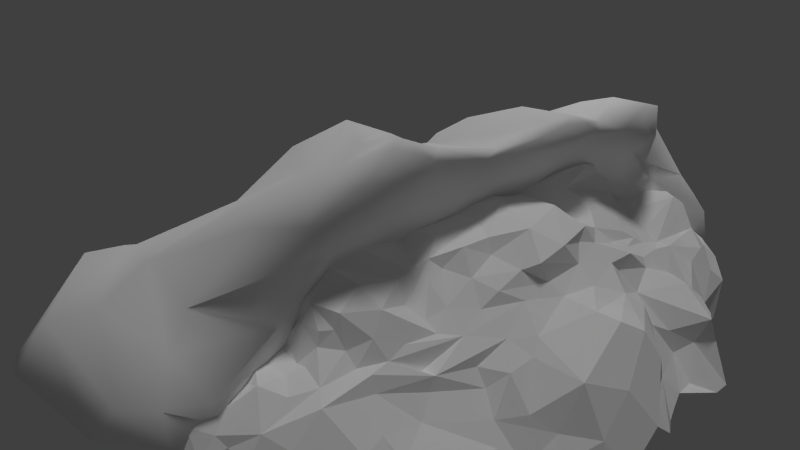 # Source: quarry_combined.blend  (saved by Blender 2.76.0; exported with 4.5.12 LTS)
import bpy
from mathutils import Matrix  # noqa: F401  (used for matrix-valued properties, if any)

bpy.ops.wm.read_factory_settings(use_empty=True)
scene = bpy.context.scene
scene.name = 'Scene'

# ---- collections
col_collection_1 = bpy.data.collections.new('Collection 1'); scene.collection.children.link(col_collection_1)

# ---- materials (node trees are filled in below, after node groups)
mat_material_001 = bpy.data.materials.new('Material.001')
mat_material_001.alpha_threshold = 0.0
mat_material_001.use_transparent_shadow = False
mat_material_001.diffuse_color = (1.0, 1.0, 1.0, 1.0)
mat_material_001.roughness = 0.5

# ---- material node trees

# ---- world
world_world = bpy.data.worlds.new('World'); scene.world = world_world
world_world.color = (0.05088, 0.05088, 0.05088)
world_world.use_sun_shadow = False
world_world.sun_shadow_jitter_overblur = 0.0
world_world.cycles.sampling_method = 'MANUAL'
world_world.cycles.sample_map_resolution = 256

# ---- cameras
cam_camera = bpy.data.cameras.new('Camera')
cam_camera.clip_end = 100.0
cam_camera.lens = 35.0
cam_camera.sensor_width = 32.0
cam_camera.sensor_height = 18.0
cam_camera.ortho_scale = 7.314
cam_camera.dof.focus_distance = 0.0
cam_camera.dof.aperture_fstop = 128.0

# ---- lights
light_hemi = bpy.data.lights.new('Hemi', 'SUN')
light_hemi.transmission_factor = 0.0
light_hemi.angle = 0.1993
light_hemi.energy = 0.8
light_hemi.shadow_buffer_clip_start = 0.5
light_hemi.shadow_soft_size = 0.1
light_hemi.shadow_cascade_max_distance = 1000.0
light_hemi.cycles.use_multiple_importance_sampling = False
light_lamp = bpy.data.lights.new('Lamp', 'POINT')
light_lamp.transmission_factor = 0.0
light_lamp.cutoff_distance = 30.0
light_lamp.energy = 100.0
light_lamp.shadow_buffer_clip_start = 1.001
light_lamp.shadow_soft_size = 0.1
light_lamp.shadow_maximum_resolution = 0.006
light_lamp.use_absolute_resolution = True
light_lamp.cycles.use_multiple_importance_sampling = False

# ---- meshes
me_cube_002 = bpy.data.meshes.new('Cube.002')
me_cube_002.from_pydata([(2.833, -2.375, 0.8655), (0.7788, -2.829, 1.729), (3.755, -2.231, 1.112), (-2.993, -2.13, 1.427), (2.422, -2.036, 1.289), (-0.4214, -3.124, 1.675), (-3.129, -1.421, 1.513), (-3.2, -3.73, -0.4006), (2.802, -1.811, 1.136), (-1.227, -4.328, 0.01611), (-1.558, -1.696, 1.613), (1.992, -2.58, 1.163), (-1.913, -2.518, 1.075), (-3.301, -2.042, 1.002), (3.727, -3.141, 0.1134), (2.149, -4.209, 0.2987), (-1.638, -3.412, 0.3781), (1.64, -3.985, -0.1871), (2.843, -3.417, 0.08817), (-1.747, -3.699, 0.09491), (-0.1779, -3.358, 1.188), (-3.138, -0.2648, -0.5631), (-4.491, -0.5499, -0.5154), (-0.117, -0.6446, -0.5457), (1.453, -4.358, -0.7061), (2.603, -0.635, -0.4502), (-2.557, -0.4915, -0.4456), (4.01, -0.8377, -0.4995), (-3.521, -3.554, -0.8774), (4.546, -2.604, -0.6038), (2.796, -3.64, -0.7251), (2.551, -1.755, 1.803), (0.6259, -1.559, 1.859), (-3.003, -2.468, 0.7722), (3.993, -1.792, 0.8122), (-0.3036, -4.646, 0.4309), (-2.696, -1.518, 1.779), (-3.069, -2.107, 1.199), (2.001, -3.003, 0.8855), (0.3048, -3.454, 1.209), (0.9461, -3.228, 1.247), (-0.5485, -5.015, -0.4793), (-3.832, -1.317, 0.7038), (0.01773, -1.87, 2.033), (-0.4278, -1.88, 1.845), (-1.123, -1.779, 1.787), (-1.473, -1.245, 1.853), (-0.6668, -2.36, 1.836), (-1.038, -2.266, 1.776), (1.46, -3.157, 1.198), (3.023, -2.761, 0.6429), (-1.83, -2.173, 1.339), (2.719, -1.595, 1.466), (-3.852, -3.306, -0.7817), (-3.744, -3.515, -0.6481), (-4.293, -2.641, -0.6727), (-4.072, -2.911, -0.716), (-2.58, -2.015, 1.617), (-2.789, -1.657, 1.797), (-0.007045, -4.946, -0.1035), (0.4688, -4.419, 0.02907), (-2.278, -2.847, 0.5921), (-3.479, -1.358, 0.7611), (3.246, -3.414, -0.219), (0.7597, -3.656, 1.012), (0.03049, -4.161, 1.093), (4.495, -2.276, 0.07326), (-2.18, -3.051, 0.6172), (-4.569, -2.317, -0.05547), (-3.532, -2.436, 0.7006), (0.899, -2.931, 1.473), (-2.596, -3.747, -0.304), (-1.86, -3.926, -0.1637), (2.707, -3.743, -0.2063), (-1.229, -2.845, 1.142), (3.893, -2.339, 0.9932), (-2.631, -2.658, 0.826), (2.236, -3.647, 0.6313), (-2.344, -2.628, 0.942), (0.3124, -3.149, 1.422), (-1.589, -2.569, 1.176), (-1.879, -2.716, 0.9635), (-1.732, -1.467, 1.787), (1.398, -1.869, 1.826), (-4.585, -1.4, 0.3868), (4.127, -2.225, 0.4351), (4.013, -3.23, -0.1534), (4.321, -2.839, 0.03824), (1.656, -2.669, 1.134), (-1.769, -2.019, 1.537), (2.587, -2.241, 1.044), (-3.705, -1.94, 0.6985), (2.411, -2.674, 0.8689), (3.809, -2.623, 0.6634), (-4.439, -2.516, -0.2256), (-4.942, -1.758, -0.1658), (3.354, -1.813, 1.136), (3.897, -1.983, 1.091), (-3.489, -2.042, 0.7837), (4.604, -2.038, 0.2356), (-0.7123, -2.475, 1.629), (-1.119, -2.532, 1.437), (4.058, -2.759, 0.2969), (-0.2008, -2.683, 1.952), (-0.5843, -2.929, 1.544), (-4.118, -1.469, 0.4965), (2.827, -1.996, 1.053), (3.467, -1.543, 1.072), (1.366, -3.748, 0.2885), (1.097, -4.201, -0.257), (-3.679, -2.69, 0.6118), (-3.924, -3.044, 0.02058), (-4.132, -2.684, 0.1866), (4.518, -2.421, 0.1513), (1.596, -3.888, 0.1704), (1.072, -2.056, 1.558), (2.51, -3.166, 0.4997), (1.389, -3.398, 0.6707), (1.874, -3.167, 0.8159), (1.846, -2.8, 1.029), (-1.619, -3.218, 0.6028), (-1.161, -3.291, 0.8852), (-1.035, -3.656, 0.7311), (1.943, -4.104, -0.06621), (2.314, -4.247, -0.1358), (-0.8644, -4.375, 0.6564), (0.05809, -3.094, 1.772), (0.5876, -2.897, 1.573), (2.392, -4.044, 0.224), (1.686, -2.108, 1.598), (-1.66, -4.212, -0.3874), (-4.623, -1.967, 0.02792), (-3.185, -1.747, 1.482), (-3.234, -1.497, 1.098), (-4.331, -2.314, 0.3149), (-3.886, -2.252, 0.6202), (0.6153, -2.382, 1.946), (-0.6979, -3.14, 1.211), (-0.8453, -3.543, 0.9127), (-2.55, -3.227, 0.1668), (-3.458, -3.256, 0.1162), (-2.373, -1.557, 1.978), (0.07559, -1.188, 2.049), (-3.514, -1.88, 0.7539), (4.12, -1.873, 0.5913), (4.651, -1.506, 0.1936), (4.696, -1.617, -0.07127), (-3.961, -2.935, -0.8615), (-4.45, -2.394, -0.7853), (0.9006, -4.562, -0.7084), (-3.822, -2.952, -0.9244), (-4.068, -2.705, -0.8665), (1.148, -4.383, -0.6896), (-2.976, -3.663, -0.884), (3.071, -3.536, -0.7094), (-4.935, -0.9037, -0.6046), (2.291, -4.544, -0.7529), (1.948, -4.605, -0.6973), (1.349, -4.363, -0.563), (1.099, -4.469, -0.6484), (-2.377, -4.132, -0.6041), (-2.831, -3.715, -0.6887), (2.929, -3.661, -0.6299), (2.627, -4.192, -0.6729), (2.526, -4.231, -0.6481), (-0.8405, -4.882, -0.3555), (3.316, -3.384, -0.6935), (-4.944, -1.803, -0.6657), (-1.642, -4.414, -0.6547), (-1.438, -4.493, -0.3267), (-4.68, -2.303, -0.4339), (-4.685, -2.076, -0.6708), (-5.14, -1.507, -0.497), (-5.123, -1.288, -0.6207), (0.4377, -4.866, -0.499), (0.01402, -4.911, -0.5297), (4.583, -2.741, -0.3948), (3.72, -3.345, -0.732), (1.654, -4.316, -0.5585), (4.722, -1.804, -0.4699), (4.637, -2.243, -0.4276), (4.381, -1.872, 0.3891), (-3.379, -1.353, 0.8487), (-0.6242, -1.255, 1.864), (3.905, -1.639, 0.9717), (-1.931, -1.851, 1.683), (1.373, -2.538, 1.406), (-1.416, -4.001, 0.2019), (-3.32, -1.738, 1.216), (1.37, -2.819, 1.253), (2.495, -3.768, 0.3616), (-3.032, -3.479, -0.0403), (-4.448, -1.698, 0.4125), (-2.226, -1.668, 1.855), (-3.02, -2.275, 0.9494), (-0.9669, -2.906, 1.351), (-2.932, -2.785, 0.5353), (3.679, -2.93, 0.4476), (-4.931, -1.479, 0.2043), (-2.292, -3.058, 0.4184), (-5.065, -1.384, -0.001431), (-1.6, -2.931, 0.9219), (-4.874, -1.19, 0.2374), (3.942, -2.314, 0.8245), (-3.111, -3.162, 0.2091), (-2.91, -2.679, 0.7564), (2.548, -2.837, 0.7706), (2.256, -1.414, 2.03), (2.408, -1.565, 1.875), (-0.09959, -3.848, 1.151), (-1.472, -2.043, 1.647), (-1.345, -2.188, 1.515), (-1.995, -2.04, 1.506), (3.314, -3.021, 0.3604), (-3.241, -2.008, 1.2), (-0.2774, -3.151, 1.348), (-0.842, -4.747, -0.03457), (2.871, -2.616, 0.7026), (-1.393, -3.606, 0.6132), (1.169, -3.187, 1.04), (2.23, -2.637, 1.001), (-4.101, -1.886, 0.6842), (0.4531, -4.557, 0.5455), (0.9905, -3.826, 0.8094), (0.3166, -4.342, 0.9241), (2.823, -1.618, 1.141), (-2.471, -2.325, 1.372), (-2.715, -2.459, 1.096), (2.455, -1.884, 1.443), (-4.693, -1.778, 0.1354), (-1.617, -2.232, 1.455), (1.959, -1.814, 2.042), (-2.052, -2.261, 1.247)], [], [(228, 83, 129), (161, 54, 28), (15, 128, 77), (210, 211, 48), (194, 227, 3), (117, 223, 108), (195, 101, 74), (70, 40, 49), (203, 75, 93), (188, 133, 182), (137, 74, 201), (16, 120, 67), (48, 211, 101), (219, 40, 64), (50, 217, 206), (121, 137, 201), (121, 138, 137), (120, 121, 67), (193, 141, 58), (17, 108, 109), (189, 88, 186), (1, 127, 70), (103, 43, 47), (14, 87, 102), (32, 43, 136), (212, 185, 58), (10, 45, 46), (188, 182, 143), (162, 30, 154), (165, 169, 168), (73, 164, 163), (41, 168, 23), (30, 164, 23), (153, 161, 28), (25, 27, 177), (22, 21, 148), (23, 25, 30), (21, 26, 148), (155, 22, 171), (167, 172, 173), (161, 153, 26), (151, 148, 26), (26, 23, 168), (29, 177, 27), (156, 24, 23), (174, 175, 149), (148, 171, 22), (25, 166, 30), (152, 149, 23), (53, 150, 28), (124, 123, 156), (156, 123, 157), (17, 178, 123), (168, 41, 165), (158, 159, 152), (72, 71, 130), (168, 71, 160), (7, 54, 161), (73, 124, 164), (124, 156, 164), (41, 216, 165), (216, 9, 169), (55, 94, 148), (111, 56, 53), (56, 147, 53), (95, 167, 171), (180, 66, 176), (180, 176, 29), (66, 87, 176), (130, 168, 169), (156, 23, 164), (162, 73, 163), (170, 68, 131), (30, 162, 163), (146, 66, 180), (172, 200, 173), (60, 174, 109), (60, 59, 174), (174, 59, 175), (35, 41, 59), (63, 166, 86), (157, 158, 24), (17, 158, 178), (85, 181, 144), (85, 99, 181), (99, 145, 181), (143, 13, 188), (143, 98, 13), (182, 62, 143), (46, 45, 183), (45, 44, 183), (44, 43, 183), (183, 43, 142), (43, 32, 142), (184, 97, 34), (210, 10, 89), (89, 185, 212), (89, 10, 185), (33, 227, 194), (46, 82, 10), (185, 193, 58), (111, 140, 110), (111, 53, 140), (53, 54, 140), (54, 7, 140), (72, 139, 191), (72, 19, 139), (19, 16, 139), (139, 16, 199), (20, 138, 209), (136, 126, 1), (136, 103, 126), (103, 5, 126), (115, 1, 186), (1, 70, 186), (70, 189, 186), (136, 43, 103), (229, 134, 192), (192, 134, 221), (229, 131, 134), (131, 68, 134), (135, 221, 134), (135, 91, 221), (37, 3, 132), (122, 138, 121), (62, 42, 143), (143, 42, 91), (205, 110, 196), (33, 110, 205), (130, 19, 72), (130, 9, 19), (9, 187, 19), (214, 188, 13), (88, 189, 119), (30, 163, 164), (18, 128, 73), (18, 190, 128), (86, 14, 63), (86, 87, 14), (71, 191, 7), (71, 72, 191), (78, 227, 76), (224, 65, 35), (65, 125, 35), (65, 209, 125), (209, 138, 125), (125, 138, 122), (48, 44, 210), (47, 44, 48), (47, 43, 44), (58, 6, 132), (120, 218, 121), (120, 16, 218), (118, 219, 117), (88, 11, 186), (214, 13, 37), (123, 15, 114), (15, 117, 114), (114, 117, 108), (66, 113, 87), (66, 99, 113), (134, 68, 112), (68, 94, 112), (203, 85, 144), (203, 93, 85), (106, 96, 8), (0, 2, 106), (106, 2, 96), (106, 90, 0), (84, 192, 105), (84, 198, 192), (198, 229, 192), (37, 194, 3), (10, 82, 185), (185, 82, 193), (33, 194, 69), (141, 193, 82), (103, 104, 5), (215, 195, 137), (5, 104, 215), (104, 195, 215), (141, 36, 58), (140, 196, 110), (102, 197, 14), (100, 101, 104), (101, 195, 104), (101, 100, 48), (100, 47, 48), (104, 103, 100), (229, 198, 95), (95, 198, 200), (37, 13, 194), (39, 40, 79), (199, 196, 139), (67, 201, 61), (67, 121, 201), (137, 20, 215), (137, 138, 20), (200, 198, 202), (136, 115, 32), (1, 115, 136), (135, 69, 98), (34, 203, 144), (34, 97, 203), (97, 75, 203), (201, 80, 81), (201, 74, 80), (140, 204, 196), (204, 139, 196), (140, 7, 204), (7, 191, 204), (204, 191, 139), (205, 67, 76), (205, 196, 67), (196, 199, 67), (199, 16, 67), (33, 76, 227), (33, 205, 76), (135, 134, 69), (134, 110, 69), (134, 112, 110), (201, 81, 78), (15, 123, 124), (206, 92, 38), (97, 2, 75), (137, 195, 74), (187, 218, 19), (187, 122, 218), (9, 125, 187), (187, 125, 122), (49, 189, 70), (38, 189, 49), (38, 119, 189), (50, 116, 18), (50, 206, 116), (206, 38, 116), (38, 118, 116), (110, 33, 69), (32, 231, 207), (207, 231, 208), (231, 31, 208), (223, 64, 224), (224, 64, 65), (223, 117, 64), (117, 219, 64), (64, 209, 65), (40, 39, 64), (64, 39, 209), (39, 20, 209), (4, 228, 129), (101, 211, 80), (211, 230, 80), (230, 12, 80), (51, 212, 232), (51, 89, 212), (225, 228, 8), (8, 228, 4), (230, 51, 12), (211, 210, 230), (210, 51, 230), (63, 213, 18), (67, 61, 76), (102, 93, 197), (102, 85, 93), (126, 127, 1), (51, 232, 12), (119, 220, 88), (128, 15, 73), (15, 124, 73), (132, 214, 37), (132, 188, 214), (126, 79, 127), (126, 5, 79), (5, 215, 79), (215, 20, 79), (2, 217, 75), (2, 0, 217), (61, 201, 76), (201, 78, 76), (125, 216, 35), (35, 216, 41), (125, 9, 216), (93, 50, 197), (93, 217, 50), (93, 75, 217), (10, 210, 45), (45, 210, 44), (133, 132, 6), (188, 132, 133), (121, 218, 122), (16, 19, 218), (38, 49, 118), (40, 219, 49), (49, 219, 118), (0, 90, 92), (92, 90, 220), (0, 92, 217), (217, 92, 206), (50, 213, 197), (50, 18, 213), (119, 92, 220), (11, 220, 90), (42, 221, 91), (42, 105, 221), (14, 213, 63), (14, 197, 213), (135, 98, 91), (98, 143, 91), (222, 59, 60), (224, 35, 222), (222, 35, 59), (114, 17, 123), (114, 108, 17), (113, 102, 87), (110, 112, 111), (111, 55, 56), (111, 112, 55), (112, 94, 55), (80, 12, 81), (74, 101, 80), (108, 223, 109), (109, 222, 60), (109, 223, 222), (223, 224, 222), (4, 11, 90), (106, 4, 90), (106, 8, 4), (192, 221, 105), (232, 226, 12), (232, 212, 226), (96, 97, 107), (107, 97, 184), (66, 146, 99), (99, 146, 145), (47, 100, 103), (52, 228, 225), (52, 31, 228), (131, 229, 95), (79, 40, 70), (79, 20, 39), (51, 210, 89), (85, 113, 99), (85, 102, 113), (77, 116, 118), (128, 190, 77), (77, 190, 116), (190, 18, 116), (84, 202, 198), (119, 38, 92), (225, 96, 107), (8, 96, 225), (96, 2, 97), (81, 226, 78), (78, 226, 227), (226, 3, 227), (127, 79, 70), (129, 83, 115), (83, 32, 115), (83, 231, 32), (228, 31, 83), (83, 31, 231), (186, 129, 115), (186, 11, 129), (11, 4, 129), (117, 77, 118), (117, 15, 77), (13, 69, 194), (13, 98, 69), (58, 57, 212), (57, 226, 212), (58, 132, 57), (132, 3, 57), (57, 3, 226), (12, 226, 81), (11, 88, 220), (53, 147, 150), (157, 123, 178), (171, 167, 155), (155, 167, 173), (24, 156, 157), (177, 29, 176), (158, 17, 109), (158, 109, 159), (159, 109, 149), (130, 71, 168), (160, 71, 161), (71, 7, 161), (216, 169, 165), (94, 68, 148), (166, 63, 162), (63, 18, 73), (63, 73, 162), (95, 172, 167), (95, 200, 172), (56, 55, 151), (9, 130, 169), (170, 171, 148), (148, 68, 170), (171, 131, 95), (149, 109, 174), (175, 59, 41), (176, 87, 86), (176, 86, 177), (86, 166, 177), (157, 178, 158), (180, 29, 27), (26, 168, 161), (153, 28, 26), (168, 160, 161), (26, 147, 151), (151, 55, 148), (147, 56, 151), (23, 149, 175), (175, 41, 23), (25, 177, 166), (154, 30, 166), (166, 162, 154), (23, 24, 158), (152, 159, 149), (23, 158, 152), (26, 28, 150), (54, 53, 28), (150, 147, 26), (171, 170, 131), (179, 146, 180)])
_uv = me_cube_002.uv_layers.new(name='UVMap')
_uv.uv.foreach_set('vector', [0.754, 0.4101, 0.6491, 0.4398, 0.6749, 0.407, 0.2432, 0.1632, 0.1706, 0.1909, 0.1825, 0.1669, 0.7045, 0.1899, 0.7238, 0.195, 0.7122, 0.234, 0.3928, 0.4104, 0.4007, 0.3915, 0.4329, 0.3972, 0.245, 0.3631, 0.278, 0.3592, 0.2623, 0.399, 0.6405, 0.2531, 0.5937, 0.2362, 0.6393, 0.2071, 0.4369, 0.3341, 0.421, 0.3637, 0.409, 0.3282, 0.5924, 0.3332, 0.5975, 0.2996, 0.6407, 0.3037, 0.8736, 0.3251, 0.8635, 0.3314, 0.8606, 0.3003, 0.2208, 0.4168, 0.2053, 0.4364, 0.1775, 0.4335, 0.4567, 0.31, 0.409, 0.3282, 0.3745, 0.3129, 0.364, 0.2497, 0.3684, 0.2739, 0.3202, 0.2893, 0.4329, 0.3972, 0.4007, 0.3915, 0.421, 0.3637, 0.6205, 0.2867, 0.5975, 0.2996, 0.5767, 0.2595, 0.7953, 0.2966, 0.7844, 0.3112, 0.752, 0.2996, 0.4138, 0.2854, 0.4567, 0.31, 0.3745, 0.3129, 0.4138, 0.2854, 0.4436, 0.2688, 0.4567, 0.31, 0.3684, 0.2739, 0.4138, 0.2854, 0.3202, 0.2893, 0.3238, 0.4497, 0.3109, 0.4633, 0.2781, 0.4454, 0.6611, 0.1634, 0.6393, 0.2071, 0.6186, 0.1463, 0.6402, 0.3333, 0.6702, 0.3373, 0.6419, 0.363, 0.5771, 0.3538, 0.5652, 0.3383, 0.5924, 0.3332, 0.5024, 0.3736, 0.5181, 0.4366, 0.4631, 0.392, 0.8547, 0.2428, 0.9034, 0.2539, 0.8825, 0.2727, 0.5738, 0.4616, 0.5181, 0.4366, 0.5642, 0.3932, 0.3435, 0.4065, 0.3492, 0.4287, 0.2781, 0.4454, 0.3821, 0.438, 0.4214, 0.4366, 0.3896, 0.4797, 0.2208, 0.4168, 0.1775, 0.4335, 0.1862, 0.3859, -1.836, 0.1678, -1.822, 0.1723, -1.844, 0.1803, 0.4414, 0.1185, 0.3896, 0.1418, 0.3617, 0.1233, 0.768, 0.1807, 0.7476, 0.127, 0.7568, 0.1272, -1.563, 0.05017, -1.476, 0.09156, -1.576, 0.3882, -1.822, 0.1723, -1.802, 0.121, -1.576, 0.3882, 0.226, 0.1517, 0.2432, 0.1632, 0.1825, 0.1669, -1.771, 0.4034, -1.878, 0.4032, -1.883, 0.2129, -1.238, 0.3768, -1.341, 0.4039, -1.25, 0.2337, -1.576, 0.3882, -1.771, 0.4034, -1.822, 0.1723, -1.341, 0.4039, -1.388, 0.3895, -1.25, 0.2337, -1.205, 0.3473, -1.238, 0.3768, -1.229, 0.2581, 0.02656, 0.3046, 0.02121, 0.3351, 0.002193, 0.342, -1.368, 0.1024, -1.355, 0.1167, -1.388, 0.3895, -1.256, 0.1871, -1.25, 0.2337, -1.388, 0.3895, -1.388, 0.3895, -1.576, 0.3882, -1.476, 0.09156, -1.937, 0.2775, -1.883, 0.2129, -1.878, 0.4032, -1.781, 0.1002, -1.715, 0.1104, -1.576, 0.3882, -1.638, 0.05017, -1.606, 0.06016, -1.674, 0.09196, -1.25, 0.2337, -1.229, 0.2581, -1.238, 0.3768, -1.771, 0.4034, -1.863, 0.1912, -1.822, 0.1723, -1.697, 0.08777, -1.674, 0.09196, -1.576, 0.3882, -1.292, 0.1633, -1.278, 0.1892, -1.326, 0.1479, 0.7186, 0.1617, 0.6875, 0.1677, 0.7225, 0.106, 0.7225, 0.106, 0.6875, 0.1677, 0.694, 0.1036, 0.6611, 0.1634, 0.6665, 0.1256, 0.6875, 0.1677, 0.3617, 0.1233, 0.4638, 0.09922, 0.4414, 0.1185, 0.6419, 0.1189, 0.6209, 0.1063, 0.6294, 0.1026, 0.3439, 0.1849, 0.2746, 0.1901, 0.3612, 0.153, 0.3617, 0.1233, 0.2746, 0.1901, 0.2957, 0.1455, 0.2226, 0.1952, 0.1706, 0.1909, 0.2432, 0.1632, 0.768, 0.1807, 0.7186, 0.1617, 0.7476, 0.127, 0.7186, 0.1617, 0.7225, 0.106, 0.7476, 0.127, 0.4638, 0.09922, 0.4462, 0.146, 0.4414, 0.1185, 0.4462, 0.146, 0.4083, 0.1717, 0.3896, 0.1418, 0.09729, 0.2423, 0.1066, 0.2806, 0.07177, 0.2502, 0.166, 0.2622, 0.1191, 0.222, 0.1483, 0.1951, 0.1191, 0.222, 0.1159, 0.2062, 0.1483, 0.1951, 0.0537, 0.3336, 0.02656, 0.3046, 0.0495, 0.2818, 0.9662, 0.2505, 0.9366, 0.2803, 0.932, 0.2332, 0.9662, 0.2505, 0.932, 0.2332, 0.9473, 0.2219, 0.9366, 0.2803, 0.9034, 0.2539, 0.932, 0.2332, 0.3612, 0.153, 0.3617, 0.1233, 0.3896, 0.1418, -1.781, 0.1002, -1.576, 0.3882, -1.802, 0.121, 0.8001, 0.1544, 0.768, 0.1807, 0.7568, 0.1272, 0.07611, 0.2851, 0.1002, 0.3019, 0.08592, 0.3277, -1.822, 0.1723, -1.836, 0.1678, -1.81, 0.1245, 0.9853, 0.3096, 0.9366, 0.2803, 0.9662, 0.2505, 0.02121, 0.3351, 0.0441, 0.3619, 0.002193, 0.342, 0.5618, 0.151, 0.5528, 0.09605, 0.6186, 0.1463, 0.5618, 0.151, 0.5122, 0.1281, 0.5528, 0.09605, 0.5528, 0.09605, 0.5122, 0.1281, 0.5145, 0.09173, 0.4916, 0.1758, 0.4638, 0.09922, 0.5122, 0.1281, 0.82, 0.2011, 0.8411, 0.1637, 0.8788, 0.2251, 0.694, 0.1036, 0.6419, 0.1189, 0.6485, 0.1059, 0.6611, 0.1634, 0.6419, 0.1189, 0.6665, 0.1256, 0.902, 0.3106, 0.9331, 0.3252, 0.9104, 0.3394, 0.902, 0.3106, 0.943, 0.3029, 0.9331, 0.3252, 0.943, 0.3029, 0.9743, 0.3332, 0.9331, 0.3252, 0.1862, 0.3859, 0.2199, 0.3838, 0.2208, 0.4168, 0.1862, 0.3859, 0.195, 0.3737, 0.2199, 0.3838, 0.1775, 0.4335, 0.1677, 0.4278, 0.1862, 0.3859, 0.3896, 0.4797, 0.4214, 0.4366, 0.4604, 0.4839, 0.4214, 0.4366, 0.4789, 0.4332, 0.4604, 0.4839, 0.4789, 0.4332, 0.5181, 0.4366, 0.4604, 0.4839, 0.4604, 0.4839, 0.5181, 0.4366, 0.5216, 0.4942, 0.5181, 0.4366, 0.5738, 0.4616, 0.5216, 0.4942, 0.889, 0.3766, 0.8714, 0.354, 0.8974, 0.3572, 0.3928, 0.4104, 0.3821, 0.438, 0.3642, 0.4087, 0.3642, 0.4087, 0.3492, 0.4287, 0.3435, 0.4065, 0.3642, 0.4087, 0.3821, 0.438, 0.3492, 0.4287, 0.2463, 0.341, 0.278, 0.3592, 0.245, 0.3631, 0.3896, 0.4797, 0.3675, 0.4611, 0.3821, 0.438, 0.3492, 0.4287, 0.3238, 0.4497, 0.2781, 0.4454, 0.166, 0.2622, 0.2063, 0.2521, 0.1919, 0.3135, 0.166, 0.2622, 0.1483, 0.1951, 0.2063, 0.2521, 0.1483, 0.1951, 0.1706, 0.1909, 0.2063, 0.2521, 0.1706, 0.1909, 0.2226, 0.1952, 0.2063, 0.2521, 0.3439, 0.1849, 0.2827, 0.2524, 0.2403, 0.2272, 0.3439, 0.1849, 0.3547, 0.2151, 0.2827, 0.2524, 0.3547, 0.2151, 0.364, 0.2497, 0.2827, 0.2524, 0.2827, 0.2524, 0.364, 0.2497, 0.3062, 0.276, 0.5, 0.2919, 0.4436, 0.2688, 0.5072, 0.2546, 0.5642, 0.3932, 0.5216, 0.3429, 0.5771, 0.3538, 0.5642, 0.3932, 0.5024, 0.3736, 0.5216, 0.3429, 0.5024, 0.3736, 0.4918, 0.3379, 0.5216, 0.3429, 0.6177, 0.4116, 0.5771, 0.3538, 0.6419, 0.363, 0.5771, 0.3538, 0.5924, 0.3332, 0.6419, 0.363, 0.5924, 0.3332, 0.6402, 0.3333, 0.6419, 0.363, 0.5642, 0.3932, 0.5181, 0.4366, 0.5024, 0.3736, 0.08068, 0.345, 0.1284, 0.3212, 0.1033, 0.3648, 0.1033, 0.3648, 0.1284, 0.3212, 0.1409, 0.3665, 0.08068, 0.345, 0.08592, 0.3277, 0.1284, 0.3212, 0.08592, 0.3277, 0.1002, 0.3019, 0.1284, 0.3212, 0.1662, 0.3432, 0.1409, 0.3665, 0.1284, 0.3212, 0.1662, 0.3432, 0.1724, 0.3741, 0.1409, 0.3665, 0.247, 0.3882, 0.2623, 0.399, 0.2433, 0.4261, 0.4268, 0.2526, 0.4436, 0.2688, 0.4138, 0.2854, 0.1677, 0.4278, 0.1394, 0.4173, 0.1862, 0.3859, 0.1862, 0.3859, 0.1394, 0.4173, 0.1724, 0.3741, 0.2563, 0.3241, 0.1919, 0.3135, 0.2529, 0.3034, 0.2463, 0.341, 0.1919, 0.3135, 0.2563, 0.3241, 0.3612, 0.153, 0.3547, 0.2151, 0.3439, 0.1849, 0.3612, 0.153, 0.4083, 0.1717, 0.3547, 0.2151, 0.4083, 0.1717, 0.3919, 0.2023, 0.3547, 0.2151, 0.2332, 0.397, 0.2208, 0.4168, 0.2199, 0.3838, 0.6702, 0.3373, 0.6402, 0.3333, 0.6855, 0.3204, -1.822, 0.1723, -1.81, 0.1245, -1.802, 0.121, 0.7791, 0.2198, 0.7238, 0.195, 0.768, 0.1807, 0.7791, 0.2198, 0.7333, 0.2153, 0.7238, 0.195, 0.8788, 0.2251, 0.8547, 0.2428, 0.82, 0.2011, 0.8788, 0.2251, 0.9034, 0.2539, 0.8547, 0.2428, 0.2746, 0.1901, 0.2403, 0.2272, 0.2226, 0.1952, 0.2746, 0.1901, 0.3439, 0.1849, 0.2403, 0.2272, 0.3084, 0.336, 0.278, 0.3592, 0.2813, 0.3288, 0.5349, 0.2145, 0.5163, 0.2315, 0.4916, 0.1758, 0.5163, 0.2315, 0.4531, 0.2037, 0.4916, 0.1758, 0.5163, 0.2315, 0.5072, 0.2546, 0.4531, 0.2037, 0.5072, 0.2546, 0.4436, 0.2688, 0.4531, 0.2037, 0.4531, 0.2037, 0.4436, 0.2688, 0.4268, 0.2526, 0.4329, 0.3972, 0.4789, 0.4332, 0.3928, 0.4104, 0.4631, 0.392, 0.4789, 0.4332, 0.4329, 0.3972, 0.4631, 0.392, 0.5181, 0.4366, 0.4789, 0.4332, 0.2781, 0.4454, 0.2395, 0.452, 0.2433, 0.4261, 0.3684, 0.2739, 0.3958, 0.2493, 0.4138, 0.2854, 0.3684, 0.2739, 0.364, 0.2497, 0.3958, 0.2493, 0.6845, 0.2796, 0.6205, 0.2867, 0.6405, 0.2531, 0.6702, 0.3373, 0.7009, 0.3447, 0.6419, 0.363, 0.2332, 0.397, 0.2199, 0.3838, 0.247, 0.3882, 0.6875, 0.1677, 0.7045, 0.1899, 0.6597, 0.1923, 0.7045, 0.1899, 0.6405, 0.2531, 0.6597, 0.1923, 0.6597, 0.1923, 0.6405, 0.2531, 0.6393, 0.2071, 0.9366, 0.2803, 0.9244, 0.2801, 0.9034, 0.2539, 0.9366, 0.2803, 0.943, 0.3029, 0.9244, 0.2801, 0.1284, 0.3212, 0.1002, 0.3019, 0.1476, 0.2921, 0.1002, 0.3019, 0.1066, 0.2806, 0.1476, 0.2921, 0.8736, 0.3251, 0.902, 0.3106, 0.9104, 0.3394, 0.8736, 0.3251, 0.8606, 0.3003, 0.902, 0.3106, 0.791, 0.3735, 0.8375, 0.3788, 0.7938, 0.3913, 0.7843, 0.3364, 0.8562, 0.3431, 0.791, 0.3735, 0.791, 0.3735, 0.8562, 0.3431, 0.8375, 0.3788, 0.791, 0.3735, 0.7639, 0.3584, 0.7843, 0.3364, 0.08343, 0.3814, 0.1033, 0.3648, 0.1185, 0.3933, 0.08343, 0.3814, 0.06147, 0.3644, 0.1033, 0.3648, 0.06147, 0.3644, 0.08068, 0.345, 0.1033, 0.3648, 0.247, 0.3882, 0.245, 0.3631, 0.2623, 0.399, 0.3821, 0.438, 0.3675, 0.4611, 0.3492, 0.4287, 0.3492, 0.4287, 0.3675, 0.4611, 0.3238, 0.4497, 0.2463, 0.341, 0.245, 0.3631, 0.2002, 0.3376, 0.3109, 0.4633, 0.3238, 0.4497, 0.3675, 0.4611, 0.5024, 0.3736, 0.4711, 0.3402, 0.4918, 0.3379, 0.4935, 0.3136, 0.4369, 0.3341, 0.4567, 0.31, 0.4918, 0.3379, 0.4711, 0.3402, 0.4935, 0.3136, 0.4711, 0.3402, 0.4369, 0.3341, 0.4935, 0.3136, 0.3109, 0.4633, 0.2799, 0.4584, 0.2781, 0.4454, 0.2063, 0.2521, 0.2529, 0.3034, 0.1919, 0.3135, 0.8825, 0.2727, 0.849, 0.2726, 0.8547, 0.2428, 0.4553, 0.3749, 0.421, 0.3637, 0.4711, 0.3402, 0.421, 0.3637, 0.4369, 0.3341, 0.4711, 0.3402, 0.421, 0.3637, 0.4553, 0.3749, 0.4329, 0.3972, 0.4553, 0.3749, 0.4631, 0.392, 0.4329, 0.3972, 0.4711, 0.3402, 0.5024, 0.3736, 0.4553, 0.3749, 0.08068, 0.345, 0.06147, 0.3644, 0.0537, 0.3336, 0.0537, 0.3336, 0.06147, 0.3644, 0.0441, 0.3619, 0.247, 0.3882, 0.2199, 0.3838, 0.245, 0.3631, 0.5399, 0.2838, 0.5975, 0.2996, 0.5418, 0.3144, 0.3062, 0.276, 0.2529, 0.3034, 0.2827, 0.2524, 0.3202, 0.2893, 0.3745, 0.3129, 0.315, 0.3056, 0.3202, 0.2893, 0.4138, 0.2854, 0.3745, 0.3129, 0.4567, 0.31, 0.5, 0.2919, 0.4935, 0.3136, 0.4567, 0.31, 0.4436, 0.2688, 0.5, 0.2919, 0.0441, 0.3619, 0.06147, 0.3644, 0.05569, 0.3832, 0.5642, 0.3932, 0.6177, 0.4116, 0.5738, 0.4616, 0.5771, 0.3538, 0.6177, 0.4116, 0.5642, 0.3932, 0.1662, 0.3432, 0.2002, 0.3376, 0.195, 0.3737, 0.8974, 0.3572, 0.8736, 0.3251, 0.9104, 0.3394, 0.8974, 0.3572, 0.8714, 0.354, 0.8736, 0.3251, 0.8714, 0.354, 0.8635, 0.3314, 0.8736, 0.3251, 0.3745, 0.3129, 0.3771, 0.3506, 0.3493, 0.3306, 0.3745, 0.3129, 0.409, 0.3282, 0.3771, 0.3506, 0.2063, 0.2521, 0.2358, 0.2616, 0.2529, 0.3034, 0.2358, 0.2616, 0.2827, 0.2524, 0.2529, 0.3034, 0.2063, 0.2521, 0.2226, 0.1952, 0.2358, 0.2616, 0.2226, 0.1952, 0.2403, 0.2272, 0.2358, 0.2616, 0.2358, 0.2616, 0.2403, 0.2272, 0.2827, 0.2524, 0.2563, 0.3241, 0.3202, 0.2893, 0.2813, 0.3288, 0.2563, 0.3241, 0.2529, 0.3034, 0.3202, 0.2893, 0.2529, 0.3034, 0.3062, 0.276, 0.3202, 0.2893, 0.3062, 0.276, 0.364, 0.2497, 0.3202, 0.2893, 0.2463, 0.341, 0.2813, 0.3288, 0.278, 0.3592, 0.2463, 0.341, 0.2563, 0.3241, 0.2813, 0.3288, 0.1662, 0.3432, 0.1284, 0.3212, 0.2002, 0.3376, 0.1284, 0.3212, 0.1919, 0.3135, 0.2002, 0.3376, 0.1284, 0.3212, 0.1476, 0.2921, 0.1919, 0.3135, 0.3745, 0.3129, 0.3493, 0.3306, 0.3084, 0.336, 0.7045, 0.1899, 0.6875, 0.1677, 0.7186, 0.1617, 0.752, 0.2996, 0.7417, 0.3183, 0.6976, 0.2958, 0.8714, 0.354, 0.8562, 0.3431, 0.8635, 0.3314, 0.4567, 0.31, 0.4369, 0.3341, 0.409, 0.3282, 0.3919, 0.2023, 0.3958, 0.2493, 0.3547, 0.2151, 0.3919, 0.2023, 0.4268, 0.2526, 0.3958, 0.2493, 0.4083, 0.1717, 0.4531, 0.2037, 0.3919, 0.2023, 0.3919, 0.2023, 0.4531, 0.2037, 0.4268, 0.2526, 0.6407, 0.3037, 0.6402, 0.3333, 0.5924, 0.3332, 0.6976, 0.2958, 0.6402, 0.3333, 0.6407, 0.3037, 0.6976, 0.2958, 0.6855, 0.3204, 0.6402, 0.3333, 0.7953, 0.2966, 0.7481, 0.2621, 0.7791, 0.2198, 0.7953, 0.2966, 0.752, 0.2996, 0.7481, 0.2621, 0.752, 0.2996, 0.6976, 0.2958, 0.7481, 0.2621, 0.6976, 0.2958, 0.6845, 0.2796, 0.7481, 0.2621, 0.1919, 0.3135, 0.2463, 0.341, 0.2002, 0.3376, 0.5738, 0.4616, 0.6968, 0.4609, 0.727, 0.4981, 0.727, 0.4981, 0.6968, 0.4609, 0.7466, 0.4739, 0.6968, 0.4609, 0.7573, 0.4475, 0.7466, 0.4739, 0.5937, 0.2362, 0.5767, 0.2595, 0.5349, 0.2145, 0.5349, 0.2145, 0.5767, 0.2595, 0.5163, 0.2315, 0.5937, 0.2362, 0.6405, 0.2531, 0.5767, 0.2595, 0.6405, 0.2531, 0.6205, 0.2867, 0.5767, 0.2595, 0.5767, 0.2595, 0.5072, 0.2546, 0.5163, 0.2315, 0.5975, 0.2996, 0.5399, 0.2838, 0.5767, 0.2595, 0.5767, 0.2595, 0.5399, 0.2838, 0.5072, 0.2546, 0.5399, 0.2838, 0.5, 0.2919, 0.5072, 0.2546, 0.7503, 0.3894, 0.754, 0.4101, 0.6749, 0.407, 0.421, 0.3637, 0.4007, 0.3915, 0.3771, 0.3506, 0.4007, 0.3915, 0.3777, 0.3878, 0.3771, 0.3506, 0.3777, 0.3878, 0.3477, 0.3509, 0.3771, 0.3506, 0.3565, 0.3875, 0.3435, 0.4065, 0.3378, 0.3779, 0.3565, 0.3875, 0.3642, 0.4087, 0.3435, 0.4065, 0.802, 0.4048, 0.754, 0.4101, 0.7938, 0.3913, 0.7938, 0.3913, 0.754, 0.4101, 0.7503, 0.3894, 0.3777, 0.3878, 0.3565, 0.3875, 0.3477, 0.3509, 0.4007, 0.3915, 0.3928, 0.4104, 0.3777, 0.3878, 0.3928, 0.4104, 0.3565, 0.3875, 0.3777, 0.3878, 0.82, 0.2011, 0.8198, 0.2624, 0.7791, 0.2198, 0.3202, 0.2893, 0.315, 0.3056, 0.2813, 0.3288, 0.8825, 0.2727, 0.8606, 0.3003, 0.849, 0.2726, 0.8825, 0.2727, 0.902, 0.3106, 0.8606, 0.3003, 0.5216, 0.3429, 0.5652, 0.3383, 0.5771, 0.3538, 0.3565, 0.3875, 0.3378, 0.3779, 0.3477, 0.3509, 0.6855, 0.3204, 0.7238, 0.3294, 0.6702, 0.3373, 0.7238, 0.195, 0.7045, 0.1899, 0.768, 0.1807, 0.7045, 0.1899, 0.7186, 0.1617, 0.768, 0.1807, 0.2433, 0.4261, 0.2332, 0.397, 0.247, 0.3882, 0.2433, 0.4261, 0.2208, 0.4168, 0.2332, 0.397, 0.5216, 0.3429, 0.5418, 0.3144, 0.5652, 0.3383, 0.5216, 0.3429, 0.4918, 0.3379, 0.5418, 0.3144, 0.4918, 0.3379, 0.4935, 0.3136, 0.5418, 0.3144, 0.4935, 0.3136, 0.5, 0.2919, 0.5418, 0.3144, 0.8562, 0.3431, 0.7844, 0.3112, 0.8635, 0.3314, 0.8562, 0.3431, 0.7843, 0.3364, 0.7844, 0.3112, 0.315, 0.3056, 0.3745, 0.3129, 0.2813, 0.3288, 0.3745, 0.3129, 0.3084, 0.336, 0.2813, 0.3288, 0.4531, 0.2037, 0.4462, 0.146, 0.4916, 0.1758, 0.4916, 0.1758, 0.4462, 0.146, 0.4638, 0.09922, 0.4531, 0.2037, 0.4083, 0.1717, 0.4462, 0.146, 0.8606, 0.3003, 0.7953, 0.2966, 0.849, 0.2726, 0.8606, 0.3003, 0.7844, 0.3112, 0.7953, 0.2966, 0.8606, 0.3003, 0.8635, 0.3314, 0.7844, 0.3112, 0.3821, 0.438, 0.3928, 0.4104, 0.4214, 0.4366, 0.4214, 0.4366, 0.3928, 0.4104, 0.4789, 0.4332, 0.2053, 0.4364, 0.2433, 0.4261, 0.2395, 0.452, 0.2208, 0.4168, 0.2433, 0.4261, 0.2053, 0.4364, 0.4138, 0.2854, 0.3958, 0.2493, 0.4268, 0.2526, 0.364, 0.2497, 0.3547, 0.2151, 0.3958, 0.2493, 0.6976, 0.2958, 0.6407, 0.3037, 0.6845, 0.2796, 0.5975, 0.2996, 0.6205, 0.2867, 0.6407, 0.3037, 0.6407, 0.3037, 0.6205, 0.2867, 0.6845, 0.2796, 0.7843, 0.3364, 0.7639, 0.3584, 0.7417, 0.3183, 0.7417, 0.3183, 0.7639, 0.3584, 0.7238, 0.3294, 0.7843, 0.3364, 0.7417, 0.3183, 0.7844, 0.3112, 0.7844, 0.3112, 0.7417, 0.3183, 0.752, 0.2996, 0.7953, 0.2966, 0.8198, 0.2624, 0.849, 0.2726, 0.7953, 0.2966, 0.7791, 0.2198, 0.8198, 0.2624, 0.6855, 0.3204, 0.7417, 0.3183, 0.7238, 0.3294, 0.7009, 0.3447, 0.7238, 0.3294, 0.7639, 0.3584, 0.1394, 0.4173, 0.1409, 0.3665, 0.1724, 0.3741, 0.1394, 0.4173, 0.1185, 0.3933, 0.1409, 0.3665, 0.8547, 0.2428, 0.8198, 0.2624, 0.82, 0.2011, 0.8547, 0.2428, 0.849, 0.2726, 0.8198, 0.2624, 0.1662, 0.3432, 0.195, 0.3737, 0.1724, 0.3741, 0.195, 0.3737, 0.1862, 0.3859, 0.1724, 0.3741, 0.5454, 0.1853, 0.5122, 0.1281, 0.5618, 0.151, 0.5349, 0.2145, 0.4916, 0.1758, 0.5454, 0.1853, 0.5454, 0.1853, 0.4916, 0.1758, 0.5122, 0.1281, 0.6597, 0.1923, 0.6611, 0.1634, 0.6875, 0.1677, 0.6597, 0.1923, 0.6393, 0.2071, 0.6611, 0.1634, 0.9244, 0.2801, 0.8825, 0.2727, 0.9034, 0.2539, 0.1919, 0.3135, 0.1476, 0.2921, 0.166, 0.2622, 0.166, 0.2622, 0.09729, 0.2423, 0.1191, 0.222, 0.166, 0.2622, 0.1476, 0.2921, 0.09729, 0.2423, 0.1476, 0.2921, 0.1066, 0.2806, 0.09729, 0.2423, 0.3771, 0.3506, 0.3477, 0.3509, 0.3493, 0.3306, 0.409, 0.3282, 0.421, 0.3637, 0.3771, 0.3506, 0.6393, 0.2071, 0.5937, 0.2362, 0.6186, 0.1463, 0.6186, 0.1463, 0.5454, 0.1853, 0.5618, 0.151, 0.6186, 0.1463, 0.5937, 0.2362, 0.5454, 0.1853, 0.5937, 0.2362, 0.5349, 0.2145, 0.5454, 0.1853, 0.7503, 0.3894, 0.7009, 0.3447, 0.7639, 0.3584, 0.791, 0.3735, 0.7503, 0.3894, 0.7639, 0.3584, 0.791, 0.3735, 0.7938, 0.3913, 0.7503, 0.3894, 0.1033, 0.3648, 0.1409, 0.3665, 0.1185, 0.3933, 0.3378, 0.3779, 0.3017, 0.3818, 0.3477, 0.3509, 0.3378, 0.3779, 0.3435, 0.4065, 0.3017, 0.3818, 0.8375, 0.3788, 0.8714, 0.354, 0.8542, 0.3985, 0.8542, 0.3985, 0.8714, 0.354, 0.889, 0.3766, 0.9366, 0.2803, 0.9853, 0.3096, 0.943, 0.3029, 0.943, 0.3029, 0.9853, 0.3096, 0.9743, 0.3332, 0.4631, 0.392, 0.4553, 0.3749, 0.5024, 0.3736, 0.787, 0.4277, 0.754, 0.4101, 0.802, 0.4048, 0.787, 0.4277, 0.7573, 0.4475, 0.754, 0.4101, 0.08592, 0.3277, 0.08068, 0.345, 0.0537, 0.3336, 0.5418, 0.3144, 0.5975, 0.2996, 0.5924, 0.3332, 0.5418, 0.3144, 0.5, 0.2919, 0.5399, 0.2838, 0.3565, 0.3875, 0.3928, 0.4104, 0.3642, 0.4087, 0.902, 0.3106, 0.9244, 0.2801, 0.943, 0.3029, 0.902, 0.3106, 0.8825, 0.2727, 0.9244, 0.2801, 0.7122, 0.234, 0.7481, 0.2621, 0.6845, 0.2796, 0.7238, 0.195, 0.7333, 0.2153, 0.7122, 0.234, 0.7122, 0.234, 0.7333, 0.2153, 0.7481, 0.2621, 0.7333, 0.2153, 0.7791, 0.2198, 0.7481, 0.2621, 0.08343, 0.3814, 0.05569, 0.3832, 0.06147, 0.3644, 0.6855, 0.3204, 0.6976, 0.2958, 0.7417, 0.3183, 0.802, 0.4048, 0.8375, 0.3788, 0.8542, 0.3985, 0.7938, 0.3913, 0.8375, 0.3788, 0.802, 0.4048, 0.8375, 0.3788, 0.8562, 0.3431, 0.8714, 0.354, 0.3493, 0.3306, 0.3017, 0.3818, 0.3084, 0.336, 0.3084, 0.336, 0.3017, 0.3818, 0.278, 0.3592, 0.3017, 0.3818, 0.2623, 0.399, 0.278, 0.3592, 0.5652, 0.3383, 0.5418, 0.3144, 0.5924, 0.3332, 0.6749, 0.407, 0.6491, 0.4398, 0.6177, 0.4116, 0.6491, 0.4398, 0.5738, 0.4616, 0.6177, 0.4116, 0.6491, 0.4398, 0.6968, 0.4609, 0.5738, 0.4616, 0.754, 0.4101, 0.7573, 0.4475, 0.6491, 0.4398, 0.6491, 0.4398, 0.7573, 0.4475, 0.6968, 0.4609, 0.6419, 0.363, 0.6749, 0.407, 0.6177, 0.4116, 0.6419, 0.363, 0.7009, 0.3447, 0.6749, 0.407, 0.7009, 0.3447, 0.7503, 0.3894, 0.6749, 0.407, 0.6405, 0.2531, 0.7122, 0.234, 0.6845, 0.2796, 0.6405, 0.2531, 0.7045, 0.1899, 0.7122, 0.234, 0.2199, 0.3838, 0.2002, 0.3376, 0.245, 0.3631, 0.2199, 0.3838, 0.195, 0.3737, 0.2002, 0.3376, 0.2781, 0.4454, 0.2941, 0.4139, 0.3435, 0.4065, 0.2941, 0.4139, 0.3017, 0.3818, 0.3435, 0.4065, 0.2781, 0.4454, 0.2433, 0.4261, 0.2941, 0.4139, 0.2433, 0.4261, 0.2623, 0.399, 0.2941, 0.4139, 0.2941, 0.4139, 0.2623, 0.399, 0.3017, 0.3818, 0.3477, 0.3509, 0.3017, 0.3818, 0.3493, 0.3306, 0.7009, 0.3447, 0.6702, 0.3373, 0.7238, 0.3294, 0.1483, 0.1951, 0.1159, 0.2062, 0.1152, 0.1929, 0.694, 0.1036, 0.6875, 0.1677, 0.6665, 0.1256, -1.229, 0.2581, -1.208, 0.2779, -1.205, 0.3473, -1.205, 0.3473, -1.208, 0.2779, -1.192, 0.3169, -1.715, 0.1104, -1.781, 0.1002, -1.754, 0.09345, 0.8755, 0.1733, 0.9473, 0.2219, 0.932, 0.2332, 0.6419, 0.1189, 0.6611, 0.1634, 0.6186, 0.1463, 0.6419, 0.1189, 0.6186, 0.1463, 0.6209, 0.1063, 0.6209, 0.1063, 0.6186, 0.1463, 0.6041, 0.09654, 0.3612, 0.153, 0.2746, 0.1901, 0.3617, 0.1233, 0.2957, 0.1455, 0.2746, 0.1901, 0.2432, 0.1632, 0.2746, 0.1901, 0.2226, 0.1952, 0.2432, 0.1632, 0.4462, 0.146, 0.3896, 0.1418, 0.4414, 0.1185, 0.1066, 0.2806, 0.1002, 0.3019, 0.07177, 0.2502, 0.8411, 0.1637, 0.82, 0.2011, 0.8001, 0.1544, 0.82, 0.2011, 0.7791, 0.2198, 0.768, 0.1807, 0.82, 0.2011, 0.768, 0.1807, 0.8001, 0.1544, 0.0537, 0.3336, 0.02121, 0.3351, 0.02656, 0.3046, 0.0537, 0.3336, 0.0441, 0.3619, 0.02121, 0.3351, 0.1191, 0.222, 0.09729, 0.2423, 0.09812, 0.2165, 0.4083, 0.1717, 0.3612, 0.153, 0.3896, 0.1418, 0.07611, 0.2851, 0.0495, 0.2818, 0.07177, 0.2502, 0.07177, 0.2502, 0.1002, 0.3019, 0.07611, 0.2851, 0.0495, 0.2818, 0.08592, 0.3277, 0.0537, 0.3336, 0.6041, 0.09654, 0.6186, 0.1463, 0.5528, 0.09605, 0.5145, 0.09173, 0.5122, 0.1281, 0.4638, 0.09922, 0.932, 0.2332, 0.9034, 0.2539, 0.8788, 0.2251, 0.932, 0.2332, 0.8788, 0.2251, 0.8755, 0.1733, 0.8788, 0.2251, 0.8411, 0.1637, 0.8755, 0.1733, 0.694, 0.1036, 0.6665, 0.1256, 0.6419, 0.1189, -1.952, 0.3044, -1.937, 0.2775, -1.878, 0.4032, -1.388, 0.3895, -1.476, 0.09156, -1.368, 0.1024, -1.355, 0.1167, -1.326, 0.1479, -1.388, 0.3895, -1.476, 0.09156, -1.416, 0.1022, -1.368, 0.1024, -1.388, 0.3895, -1.289, 0.1935, -1.256, 0.1871, -1.256, 0.1871, -1.256, 0.2104, -1.25, 0.2337, -1.289, 0.1935, -1.275, 0.1912, -1.256, 0.1871, -1.576, 0.3882, -1.674, 0.09196, -1.606, 0.06016, -1.606, 0.06016, -1.563, 0.05017, -1.576, 0.3882, -1.771, 0.4034, -1.883, 0.2129, -1.863, 0.1912, -1.844, 0.1803, -1.822, 0.1723, -1.863, 0.1912, -1.863, 0.1912, -1.836, 0.1678, -1.844, 0.1803, -1.576, 0.3882, -1.715, 0.1104, -1.713, 0.09694, -1.697, 0.08777, -1.69, 0.08427, -1.674, 0.09196, -1.576, 0.3882, -1.713, 0.09694, -1.697, 0.08777, -1.388, 0.3895, -1.326, 0.1479, -1.278, 0.1892, -1.301, 0.1446, -1.292, 0.1633, -1.326, 0.1479, -1.278, 0.1892, -1.289, 0.1935, -1.388, 0.3895, 0.0495, 0.2818, 0.07611, 0.2851, 0.08592, 0.3277, 0.9971, 0.2736, 0.9853, 0.3096, 0.9662, 0.2505])
me_cube_002.materials.append(mat_material_001)
me_cube_002.use_remesh_preserve_volume = False
me_cube_002.use_remesh_preserve_attributes = False
me_cube_002.use_mirror_vertex_groups = False
me_cube_002.update()
me_cube_001 = bpy.data.meshes.new('Cube.001')
me_cube_001.from_pydata([(-4.3, 2.061, -0.4468), (5.411, 0.9896, -0.3386), (5.033, -1.954, -0.4375), (-4.028, -1.458, -0.2557), (4.902, 0.5708, 1.005), (1.04, 2.65, -0.5874), (-5.318, -0.0603, -0.8878), (5.496, -0.6228, -0.2956), (0.6697, -1.008, -0.4816), (0.7641, 1.015, 1.483), (-4.608, -0.08483, 1.861), (0.4384, -1.333, 1.438), (0.7726, -0.7733, -0.9853), (2.59, 2.081, -0.1889), (-4.728, 2.037, 0.1065), (5.305, -0.9588, -0.4195), (-4.588, -1.706, 0.5837), (2.787, 0.6833, 0.9993), (-4.466, -0.8879, 1.479), (5.064, -1.059, 1.128), (-1.346, -1.192, 0.963), (-4.715, 0.7929, -0.7544), (5.646, 0.1256, -0.3106), (2.691, -2.089, 2.147), (0.7723, -0.3069, 2.676), (-1.272, 0.04679, -1.107), (2.831, 0.3458, -0.9046), (-0.982, 0.359, -1.074), (-1.293, -1.112, -0.8235), (-1.129, -1.702, 2.501), (5.276, -0.3975, 0.3923), (-6.047, 1.875, -0.0362), (-5.165, -1.392, 0.4944), (2.734, 1.385, 0.1837), (3.828, 1.773, -0.3118), (5.23, -1.475, -0.3942), (5.145, 0.9083, 0.6769), (4.836, -1.614, 1.019), (-3.588, -1.575, 1.163), (-2.327, -1.445, 1.626), (0.09931, 2.737, -0.3154), (-5.017, 0.4589, -1.013), (-0.1244, 0.699, 1.709), (-4.672, 0.4349, 1.853), (5.068, -0.3397, 0.991), (-5.301, 0.06783, 1.352), (5.599, -0.486, -0.02157), (-0.1037, -1.59, 2.75), (0.9326, -2.22, 3.056), (-2.368, 0.05292, -0.5287), (1.836, -0.4528, -0.9134), (1.819, 2.136, -0.62), (-5.031, -1.538, -0.5266), (-4.507, 2.094, -0.2522), (5.268, 1.005, 0.1973), (-4.554, -1.662, 0.1735), (-2.712, 2.503, -0.2019), (-4.425, 1.317, -0.5343), (5.639, 0.5712, -0.3926), (3.741, -1.694, 1.282), (-5.788, -0.2833, -0.361), (5.255, -0.8964, 0.7627), (0.7298, 2.148, 0.4788), (0.8255, 1.044, -0.9812), (2.736, 1.171, -0.8764), (1.901, 0.4289, -1.044), (-2.237, 0.4296, -0.9167), (-1.359, -1.141, -0.292), (-1.306, -0.7697, -0.9791), (-2.27, -0.8852, -0.566), (-1.222, -1.911, 2.953), (-1.277, -1.672, 2.155), (-0.167, -0.2102, 2.139), (-2.258, 0.4848, 2.394), (-0.9295, 0.2468, 2.136), (-0.8143, -1.236, 2.919), (2.975, 0.0192, 1.971), (-0.2111, 1.572, 0.5), (-2.454, 2.067, 0.7982), (5.27, 0.5365, 0.477), (2.651, -1.799, 1.463), (-6.222, 1.362, -0.01762), (-5.329, 1.842, 0.1839), (-5.023, 1.123, 1.624), (-5.704, 1.726, -0.4662), (-5.533, -0.7413, 0.3228), (-4.865, -1.049, 1.024), (5.285, -0.9837, 0.09992), (3.731, 1.625, 0.4669), (1.881, 1.984, 0.1746), (2.767, 1.003, 0.5587), (3.905, -1.623, 2.126), (1.877, -2.016, 2.83), (2.719, -1.105, -0.3582), (1.745, -0.8277, -0.6555), (3.471, -0.9081, -0.7268), (1.86, -2.07, 2.657), (1.851, 2.199, -0.2498), (3.776, 1.897, 0.1332), (5.226, -1.784, 0.2328), (-5.176, -1.482, 0.02385), (-5.15, 1.806, -0.2712), (-4.445, 1.149, 1.546), (-5.786, 0.8784, 0.933), (5.649, 0.3168, -0.06397), (0.06225, 2.62, -0.0281), (1.801, -0.3289, 2.244), (1.868, 1.097, 1.203), (-3.0, -1.823, 3.001), (-0.3076, -0.8953, -0.895), (-2.454, -0.6295, -0.7465), (-2.239, -1.056, -0.1602), (-2.205, 0.7871, -1.146), (3.823, 0.8383, -1.028), (3.801, 0.09023, -0.9714), (-0.4572, -1.216, -0.6553), (-5.773, 1.129, -0.5162), (5.13, -1.726, 0.6205), (3.758, 1.12, 0.7841), (3.755, -1.593, 1.537), (3.793, -1.443, -0.6086), (-3.34, -1.303, 0.03315), (4.882, -2.325, -0.2683), (4.827, -2.193, 0.5012), (1.083, -1.138, 0.05282), (3.837, -2.314, -0.5884), (2.683, -1.537, 0.1009), (-1.925, -1.136, 0.2699), (-0.7669, -1.115, 0.3669), (3.573, -1.854, 0.9223), (1.672, -1.668, 2.132), (0.9193, -2.18, 2.659), (-1.116, -1.797, 3.081), (2.713, -2.224, 2.695), (-3.752, -0.9777, 2.642), (3.154, -2.151, 2.335), (2.73, -2.329, 2.549), (3.139, -2.128, 2.83), (-2.994, -1.873, 2.146), (-3.584, -0.7653, 2.668), (-2.448, -2.086, 2.508), (-3.229, -1.88, 2.593), (-3.685, -1.373, 2.563), (0.4796, -2.203, 2.975), (-0.3886, -2.003, 2.794), (2.755, -2.169, 2.941), (1.439, -2.188, 2.945), (-1.805, -1.699, 3.424), (2.243, -1.711, 2.862), (2.258, -2.206, 2.654), (3.359, -1.883, 2.729), (-0.3081, -1.418, 1.53), (-0.1823, -1.961, 2.894), (-0.5204, -1.622, 2.005), (3.445, -0.9091, 2.191), (1.19, -2.066, 3.098), (-2.599, -2.137, 3.035), (-1.839, -2.156, 2.96), (-3.98, 1.13, 1.345), (-1.214, 2.685, -0.3584), (-4.135, 0.7998, 1.61), (-2.644, -1.797, 3.232), (-1.119, 1.31, 1.047), (1.444, 1.832, 0.9893), (-1.344, 2.629, 0.06217), (-2.786, 2.561, 0.2506), (0.978, 2.502, 0.04584), (-3.124, -1.067, 2.893), (3.821, 0.7509, 1.19), (3.914, -0.2309, 1.739), (-1.475, 1.857, 0.807), (4.345, 0.9418, 0.7468), (-1.273, -1.552, 3.099), (0.5438, 2.18, 0.3291), (2.258, 1.142, 0.5048), (1.468, 2.218, 0.1257), (-2.148, -1.222, 3.554), (-3.499, 1.953, 0.157), (3.186, 1.026, 0.7741), (3.349, 0.8158, 1.213), (4.344, 0.4057, 1.183), (0.3292, 0.7649, 1.622), (-1.528, -0.1986, 2.588), (2.889, 0.2638, 1.564), (2.834, -0.1763, 2.297), (2.711, -0.9395, 2.683), (-2.369, 1.675, 1.246), (-2.115, -2.148, 3.43), (1.283, -0.2708, 2.513), (1.353, 1.107, 1.591), (3.406, -0.1651, 2.071), (0.7909, 0.461, 2.19), (1.275, 0.248, 2.057), (0.3763, -0.01973, 2.252), (0.2677, 0.9304, 1.159), (2.273, -0.2779, 2.157), (2.3, 0.6886, 1.18), (-2.252, -1.562, 3.479), (-3.447, -0.3787, 2.434), (-1.223, -1.077, 2.899), (-2.449, -0.3368, 2.999), (-0.2135, 0.4215, 1.93), (0.3328, -1.456, 2.821), (3.462, 0.3101, 1.679), (3.071, -0.8708, 2.524), (-0.2411, 0.9699, 0.968), (1.693, -1.717, 2.849), (-1.927, -1.967, 3.489), (0.8854, -1.365, 3.11), (2.734, -1.564, 2.915), (-2.927, -1.377, 3.058), (-2.347, -1.736, 3.426), (-4.161, 1.372, 1.194), (3.82, -0.5532, 1.806), (-1.629, -1.132, 3.245), (-3.204, 0.5487, 1.791), (-3.203, 1.441, 1.173), (1.758, 0.1592, 1.694), (2.322, 0.229, 1.485), (-1.961, -0.1646, 2.951), (0.7003, -2.068, 3.085), (2.261, 1.643, 0.2149), (-3.564, 2.295, -0.1079)], [], [(20, 151, 71), (118, 168, 171), (66, 57, 112), (52, 6, 110), (110, 68, 69), (173, 105, 77), (104, 79, 30), (44, 19, 61), (36, 171, 4), (107, 163, 189), (166, 62, 175), (86, 18, 10), (46, 87, 15), (87, 99, 35), (130, 96, 131), (59, 129, 123), (77, 105, 164), (24, 191, 193), (51, 5, 97), (2, 99, 122), (18, 86, 38), (7, 114, 22), (201, 193, 181), (79, 61, 30), (27, 66, 112), (196, 174, 107), (96, 130, 149), (36, 88, 171), (1, 54, 104), (18, 141, 142), (109, 28, 68), (51, 13, 64), (108, 156, 187), (29, 71, 153), (203, 183, 76), (79, 4, 44), (41, 21, 49), (32, 100, 55), (86, 32, 16), (81, 103, 31), (191, 181, 193), (169, 213, 44), (126, 125, 129), (123, 129, 125), (122, 123, 125), (79, 44, 61), (54, 98, 88), (36, 4, 79), (79, 54, 36), (130, 80, 23), (30, 61, 117), (127, 121, 111), (65, 64, 26), (52, 3, 55), (41, 116, 21), (33, 90, 178), (152, 144, 143), (37, 119, 59), (20, 39, 127), (142, 10, 18), (104, 30, 46), (27, 65, 12), (92, 146, 96), (77, 205, 173), (7, 46, 15), (15, 87, 35), (182, 219, 214), (37, 59, 123), (54, 34, 98), (81, 60, 103), (23, 149, 130), (80, 129, 59), (107, 192, 217), (58, 104, 22), (104, 54, 79), (7, 22, 46), (11, 151, 128), (24, 192, 191), (133, 135, 137), (105, 159, 164), (146, 92, 155), (160, 139, 198), (114, 26, 113), (113, 22, 114), (27, 112, 63), (186, 170, 78), (87, 30, 117), (16, 32, 55), (38, 86, 16), (186, 73, 74), (90, 17, 178), (130, 126, 80), (6, 49, 110), (67, 115, 128), (127, 111, 67), (71, 140, 39), (108, 141, 156), (100, 52, 55), (181, 191, 9), (176, 147, 214), (74, 162, 186), (94, 12, 50), (115, 8, 128), (130, 11, 124), (29, 70, 157), (157, 71, 29), (181, 194, 42), (133, 136, 135), (5, 51, 63), (94, 8, 12), (159, 56, 164), (94, 124, 8), (83, 212, 82), (73, 200, 219), (165, 78, 170), (96, 146, 131), (140, 156, 141), (160, 102, 43), (64, 13, 34), (93, 120, 126), (150, 154, 204), (221, 33, 89), (149, 133, 145), (157, 70, 187), (141, 18, 138), (18, 38, 138), (14, 177, 53), (145, 133, 137), (119, 23, 59), (24, 208, 188), (178, 88, 33), (23, 80, 59), (63, 65, 27), (26, 114, 95), (207, 187, 70), (60, 81, 116), (107, 174, 221), (139, 210, 167), (196, 183, 17), (7, 15, 114), (149, 136, 133), (140, 138, 39), (143, 131, 48), (9, 194, 181), (145, 137, 209), (58, 1, 104), (202, 193, 72), (40, 63, 159), (113, 64, 34), (35, 99, 2), (151, 131, 144), (109, 27, 12), (89, 97, 175), (144, 29, 153), (23, 136, 149), (170, 205, 77), (139, 167, 198), (198, 200, 73), (189, 9, 191), (76, 195, 184), (172, 214, 147), (48, 131, 146), (170, 186, 162), (71, 151, 153), (135, 136, 23), (73, 182, 74), (105, 40, 159), (38, 16, 55), (60, 6, 52), (4, 180, 169), (73, 186, 215), (158, 160, 215), (72, 75, 47), (75, 172, 132), (148, 106, 206), (61, 19, 117), (95, 114, 15), (82, 14, 101), (139, 134, 210), (155, 206, 208), (146, 155, 48), (65, 63, 51), (132, 152, 47), (190, 213, 169), (68, 25, 109), (131, 143, 144), (218, 196, 107), (154, 19, 213), (6, 60, 116), (78, 216, 186), (129, 80, 126), (118, 179, 168), (47, 75, 132), (70, 29, 144), (42, 205, 162), (10, 139, 43), (163, 107, 221), (201, 72, 193), (47, 152, 220), (152, 132, 144), (5, 166, 97), (140, 157, 156), (9, 189, 163), (28, 69, 68), (72, 47, 202), (193, 202, 24), (3, 111, 121), (182, 73, 219), (209, 150, 204), (20, 127, 128), (152, 143, 220), (205, 194, 173), (134, 108, 161), (36, 54, 88), (124, 11, 128), (92, 149, 145), (122, 99, 123), (109, 12, 8), (95, 50, 26), (113, 34, 1), (139, 160, 43), (120, 95, 35), (185, 184, 195), (164, 165, 170), (183, 196, 218), (184, 185, 204), (217, 218, 107), (195, 76, 218), (13, 97, 89), (134, 139, 10), (14, 82, 212), (56, 159, 112), (215, 216, 158), (215, 186, 216), (8, 124, 128), (102, 83, 43), (77, 164, 170), (198, 210, 200), (202, 220, 208), (212, 102, 158), (31, 82, 84), (116, 41, 6), (213, 204, 154), (134, 142, 108), (63, 112, 159), (69, 28, 67), (13, 51, 97), (212, 177, 14), (212, 216, 177), (216, 78, 177), (71, 39, 20), (206, 92, 148), (194, 205, 42), (147, 211, 207), (147, 197, 211), (172, 207, 132), (172, 147, 207), (204, 185, 209), (134, 10, 142), (124, 126, 130), (174, 33, 221), (25, 27, 109), (207, 161, 187), (45, 86, 10), (199, 182, 214), (157, 187, 156), (125, 120, 2), (197, 210, 211), (161, 108, 187), (96, 149, 92), (127, 67, 128), (92, 209, 148), (3, 121, 38), (15, 35, 95), (101, 53, 57), (147, 176, 197), (176, 210, 197), (5, 40, 166), (47, 220, 202), (192, 107, 189), (141, 108, 142), (62, 173, 9), (40, 105, 166), (131, 151, 11), (33, 88, 98), (132, 207, 70), (192, 189, 191), (111, 3, 69), (219, 176, 214), (219, 200, 176), (200, 210, 176), (169, 180, 203), (119, 135, 23), (81, 84, 116), (143, 48, 220), (88, 118, 171), (155, 92, 206), (52, 110, 69), (185, 195, 106), (106, 188, 208), (39, 138, 38), (124, 93, 126), (138, 140, 141), (74, 201, 162), (220, 48, 155), (111, 69, 67), (67, 28, 115), (178, 179, 118), (178, 17, 179), (39, 121, 127), (163, 62, 9), (203, 179, 183), (179, 17, 183), (190, 169, 203), (101, 14, 53), (64, 113, 26), (49, 66, 25), (34, 13, 98), (19, 44, 213), (201, 181, 42), (75, 72, 74), (22, 113, 58), (21, 101, 57), (99, 117, 123), (106, 195, 217), (82, 101, 84), (165, 177, 78), (165, 222, 177), (217, 188, 106), (217, 192, 188), (192, 24, 188), (0, 112, 57), (125, 2, 122), (32, 85, 100), (8, 115, 109), (40, 5, 63), (11, 130, 131), (110, 25, 68), (41, 49, 6), (1, 34, 54), (94, 95, 93), (50, 65, 26), (45, 103, 85), (190, 184, 204), (55, 3, 38), (43, 45, 10), (58, 113, 1), (84, 101, 21), (117, 37, 123), (45, 43, 103), (50, 12, 65), (208, 220, 155), (62, 166, 173), (166, 105, 173), (216, 212, 158), (31, 83, 82), (93, 124, 94), (158, 102, 160), (39, 38, 121), (75, 182, 199), (90, 196, 17), (99, 87, 117), (21, 66, 49), (45, 85, 86), (112, 0, 56), (137, 150, 209), (203, 76, 190), (185, 148, 209), (190, 204, 213), (151, 144, 153), (165, 164, 56), (120, 93, 95), (151, 20, 128), (179, 203, 168), (178, 118, 88), (97, 166, 175), (157, 140, 71), (215, 198, 73), (202, 208, 24), (161, 211, 210), (85, 60, 100), (173, 194, 9), (89, 163, 221), (84, 21, 116), (49, 25, 110), (66, 27, 25), (104, 46, 22), (170, 162, 205), (120, 35, 2), (66, 21, 57), (185, 106, 148), (32, 86, 85), (31, 84, 81), (195, 218, 217), (92, 145, 209), (51, 64, 65), (198, 215, 160), (214, 172, 199), (172, 75, 199), (100, 60, 52), (0, 57, 53), (126, 120, 125), (103, 43, 83), (102, 212, 83), (211, 161, 207), (3, 52, 69), (167, 210, 198), (44, 4, 169), (175, 163, 89), (175, 62, 163), (206, 106, 208), (174, 90, 33), (174, 196, 90), (134, 161, 210), (183, 218, 76), (83, 31, 103), (94, 50, 95), (184, 190, 76), (85, 103, 60), (132, 70, 144), (75, 74, 182), (201, 74, 72), (30, 87, 46), (115, 28, 109), (162, 201, 42), (171, 180, 4), (171, 168, 180), (168, 203, 180), (154, 150, 91), (154, 91, 19), (19, 37, 117), (91, 150, 137), (91, 119, 37), (19, 91, 37), (137, 135, 91), (135, 119, 91), (33, 98, 13), (89, 33, 13), (53, 222, 0), (222, 53, 177), (165, 56, 222), (56, 0, 222)])
me_cube_001.polygons.foreach_set('use_smooth', [True] * 442)
_uv = me_cube_001.uv_layers.new(name='UVMap')
_uv.uv.foreach_set('vector', [0.5096, 0.1452, 0.5939, 0.1935, 0.5153, 0.2491, 0.2521, 0.6566, 0.2467, 0.6926, 0.215, 0.6615, 0.3257, -0.1994, 0.1738, -0.244, 0.328, -0.2268, 0.1469, -0.04302, 0.129, -0.1391, 0.3206, -0.1172, 0.3206, -0.1172, 0.4001, -0.1278, 0.3358, -0.09661, 0.463, 0.5879, 0.4948, 0.5475, 0.5122, 0.6282, 0.06094, 0.6217, 0.112, 0.6141, 0.09072, 0.6871, 0.1404, 0.6942, 0.1374, 0.7549, 0.1103, 0.7335, 0.1693, 0.6543, 0.215, 0.6615, 0.1783, 0.6863, 0.3756, 0.6789, 0.4082, 0.6363, 0.4114, 0.6959, 0.4352, 0.5582, 0.4501, 0.5969, 0.4012, 0.5748, 0.9358, 0.8843, 0.8947, 0.9074, 0.8414, 0.8644, 0.05278, 0.682, 0.05897, 0.7292, 0.01862, 0.7215, 0.05897, 0.7292, 0.05836, 0.795, 0.01529, 0.7648, 0.7512, 0.2393, 0.7713, 0.2911, 0.695, 0.2962, 0.9281, 0.1775, 0.9133, 0.1443, 1.016, 0.09869, 0.5122, 0.6282, 0.4948, 0.5475, 0.5892, 0.5541, 0.4383, 0.8158, 0.4414, 0.7566, 0.4688, 0.7876, 0.5893, -0.3482, 0.5321, -0.3763, 0.5986, -0.3721, 0.006861, 0.807, 0.05836, 0.795, 0.01677, 0.8416, 0.2341, 0.1994, 0.2117, 0.1579, 0.3243, 0.1687, 0.8645, -0.1922, 0.737, -0.2194, 0.8649, -0.2433, 0.5091, 0.7531, 0.4688, 0.7876, 0.4758, 0.7182, 0.112, 0.6141, 0.1103, 0.7335, 0.09072, 0.6871, 0.4107, -0.2044, 0.3257, -0.1994, 0.328, -0.2268, 0.3424, 0.698, 0.3406, 0.6461, 0.3756, 0.6789, 0.7713, 0.2911, 0.7512, 0.2393, 0.805, 0.2909, 0.1693, 0.6543, 0.2557, 0.6185, 0.215, 0.6615, 0.05893, 0.5602, 0.1005, 0.5706, 0.06094, 0.6217, 0.2341, 0.1994, 0.3605, 0.2872, 0.308, 0.2877, 0.4655, -0.125, 0.4044, -0.105, 0.4001, -0.1278, 0.5893, -0.3482, 0.6475, -0.3618, 0.658, -0.2845, 0.3717, 0.3212, 0.4091, 0.3206, 0.4411, 0.3533, 0.5277, 0.2774, 0.5153, 0.2491, 0.5775, 0.2357, 0.2669, 0.7372, 0.3037, 0.7347, 0.2964, 0.7663, 0.1426, 0.6637, 0.1783, 0.6863, 0.1444, 0.739, 0.1452, -0.1754, 0.1614, -0.2041, 0.3156, -0.1658, 0.2048, 0.1041, 0.2091, 0.06818, 0.2561, 0.08324, 0.2117, 0.1579, 0.2048, 0.1041, 0.2515, 0.1128, 0.9075, 0.6692, 0.8763, 0.7376, 0.8843, 0.6394, 0.4414, 0.7566, 0.4758, 0.7182, 0.4688, 0.7876, 0.2314, 0.7673, 0.2307, 0.7913, 0.1444, 0.739, 0.8354, 0.07786, 0.9382, 0.01556, 0.9133, 0.1443, 1.016, 0.09869, 0.9133, 0.1443, 0.9382, 0.01556, 1.019, 0.03834, 1.016, 0.09869, 0.9382, 0.01556, 0.112, 0.6141, 0.1404, 0.6942, 0.1103, 0.7335, 0.1534, 0.624, 0.2559, 0.5905, 0.2557, 0.6185, 0.1693, 0.6543, 0.1783, 0.6863, 0.1426, 0.6637, 0.1426, 0.6637, 0.1534, 0.624, 0.1693, 0.6543, 0.7512, 0.2393, 0.833, 0.1874, 0.8367, 0.2492, 0.09072, 0.6871, 0.1103, 0.7335, 0.08708, 0.7968, 0.4628, 0.09016, 0.3492, 0.07558, 0.4374, 0.05564, 0.6051, -0.2278, 0.658, -0.2845, 0.6697, -0.2279, 0.2246, 0.02823, 0.2982, 0.05286, 0.2561, 0.08324, 0.1452, -0.1754, 0.08574, -0.2149, 0.1614, -0.2041, 0.3151, 0.6223, 0.3128, 0.6542, 0.2867, 0.6624, 0.6059, 0.3206, 0.5901, 0.3093, 0.6626, 0.3222, 1.021, 0.159, 0.9313, 0.2002, 0.9281, 0.1775, 0.5096, 0.1452, 0.4313, 0.2007, 0.4628, 0.09016, 0.7378, 0.9005, 0.8012, 0.805, 0.8198, 0.8626, 0.06094, 0.6217, 0.09072, 0.6871, 0.05278, 0.682, 0.4107, -0.2044, 0.6051, -0.2278, 0.5349, -0.1423, 0.7728, 0.3062, 0.7357, 0.316, 0.7713, 0.2911, 0.5122, 0.6282, 0.5126, 0.6763, 0.463, 0.5879, 0.03165, 0.6914, 0.05278, 0.682, 0.01862, 0.7215, 0.01862, 0.7215, 0.05897, 0.7292, 0.01529, 0.7648, 0.5909, 0.8168, 0.622, 0.8299, 0.5986, 0.8896, 1.021, 0.159, 0.9281, 0.1775, 1.016, 0.09869, 0.1534, 0.624, 0.2459, 0.562, 0.2559, 0.5905, 0.9075, 0.6692, 0.9958, 0.751, 0.8763, 0.7376, 0.8367, 0.2492, 0.805, 0.2909, 0.7512, 0.2393, 0.833, 0.1874, 0.9133, 0.1443, 0.9281, 0.1775, 0.3756, 0.6789, 0.4081, 0.7609, 0.3723, 0.7493, 0.04247, 0.5953, 0.06094, 0.6217, 0.04004, 0.6321, 0.06094, 0.6217, 0.1005, 0.5706, 0.112, 0.6141, 0.03165, 0.6914, 0.04004, 0.6321, 0.05278, 0.682, 0.6533, 0.1825, 0.5939, 0.1935, 0.5555, 0.0969, 0.4383, 0.8158, 0.4081, 0.7609, 0.4414, 0.7566, 0.8396, 0.2958, 0.8723, 0.2692, 0.873, 0.3072, 0.4948, 0.5475, 0.5813, 0.5233, 0.5892, 0.5541, 0.3895, 0.9406, 0.3601, 0.9273, 0.4071, 0.9315, 0.7684, 0.733, 0.7244, 0.8603, 0.7177, 0.8287, 0.737, -0.2194, 0.6697, -0.2279, 0.7313, -0.2672, 0.7313, -0.2672, 0.8649, -0.2433, 0.737, -0.2194, 0.4107, -0.2044, 0.328, -0.2268, 0.5287, -0.2623, 0.653, 0.6639, 0.5962, 0.6312, 0.6597, 0.623, 0.05897, 0.7292, 0.09072, 0.6871, 0.08708, 0.7968, 0.2515, 0.1128, 0.2048, 0.1041, 0.2561, 0.08324, 0.3243, 0.1687, 0.2117, 0.1579, 0.2515, 0.1128, 0.653, 0.6639, 0.6406, 0.7756, 0.5544, 0.7727, 0.3128, 0.6542, 0.3114, 0.6882, 0.2867, 0.6624, 0.7512, 0.2393, 0.8354, 0.07786, 0.833, 0.1874, 0.129, -0.1391, 0.3156, -0.1658, 0.3206, -0.1172, 0.5074, 0.04511, 0.5783, 0.01426, 0.5555, 0.0969, 0.4628, 0.09016, 0.4374, 0.05564, 0.5074, 0.04511, 0.5153, 0.2491, 0.4206, 0.2826, 0.4313, 0.2007, 0.3717, 0.3212, 0.3605, 0.2872, 0.4091, 0.3206, 0.2091, 0.06818, 0.2246, 0.02823, 0.2561, 0.08324, 0.4758, 0.7182, 0.4414, 0.7566, 0.4489, 0.6976, 0.6297, 0.8993, 0.6097, 0.928, 0.5986, 0.8896, 0.5544, 0.7727, 0.569, 0.6687, 0.653, 0.6639, 0.6033, -0.133, 0.5349, -0.1423, 0.606, -0.1656, 0.5783, 0.01426, 0.6695, 0.02726, 0.5555, 0.0969, 0.7512, 0.2393, 0.6533, 0.1825, 0.7031, 0.0704, 0.5277, 0.2774, 0.5174, 0.3183, 0.4634, 0.3184, 0.4634, 0.3184, 0.5153, 0.2491, 0.5277, 0.2774, 0.4758, 0.7182, 0.4829, 0.6864, 0.5047, 0.728, 0.8396, 0.2958, 0.8395, 0.2828, 0.8723, 0.2692, 0.5321, -0.3763, 0.5893, -0.3482, 0.5287, -0.2623, 0.6033, -0.133, 0.5338, -0.106, 0.5349, -0.1423, 0.5813, 0.5233, 0.6802, 0.5416, 0.5892, 0.5541, 0.6033, -0.133, 0.5654, -0.07536, 0.5338, -0.106, 0.829, 0.7179, 0.773, 0.6822, 0.8519, 0.6002, 0.6406, 0.7756, 0.6498, 0.8413, 0.622, 0.8299, 0.6804, 0.573, 0.6597, 0.623, 0.5962, 0.6312, 0.7713, 0.2911, 0.7357, 0.316, 0.695, 0.2962, 0.4206, 0.2826, 0.4091, 0.3206, 0.3605, 0.2872, 0.7684, 0.733, 0.7915, 0.7116, 0.8013, 0.7676, 0.658, -0.2845, 0.6475, -0.3618, 0.73, -0.3429, 0.675, -0.1119, 0.7578, -0.1129, 0.676, -0.06905, 0.2588, 0.9075, 0.2546, 0.8279, 0.2854, 0.8376, 0.3451, 0.6095, 0.3151, 0.6223, 0.3717, 0.5879, 0.805, 0.2909, 0.8396, 0.2958, 0.8423, 0.3155, 0.4634, 0.3184, 0.5174, 0.3183, 0.4411, 0.3533, 0.3605, 0.2872, 0.2341, 0.1994, 0.378, 0.2514, 0.2341, 0.1994, 0.3243, 0.1687, 0.378, 0.2514, 0.8101, 0.5907, 0.7326, 0.598, 0.7956, 0.5651, 0.8423, 0.3155, 0.8396, 0.2958, 0.873, 0.3072, 0.9313, 0.2002, 0.8367, 0.2492, 0.9281, 0.1775, 0.4383, 0.8158, 0.4266, 0.8879, 0.407, 0.8069, 0.2867, 0.6624, 0.2557, 0.6185, 0.3151, 0.6223, 0.8367, 0.2492, 0.833, 0.1874, 0.9281, 0.1775, 0.5287, -0.2623, 0.6051, -0.2278, 0.4107, -0.2044, 0.6697, -0.2279, 0.737, -0.2194, 0.7259, -0.1456, 0.4591, 0.3616, 0.4411, 0.3533, 0.5174, 0.3183, 0.9958, 0.751, 0.9075, 0.6692, 0.9511, 0.6518, 0.3756, 0.6789, 0.3406, 0.6461, 0.3451, 0.6095, 0.7244, 0.8603, 0.6814, 0.9041, 0.6952, 0.8819, 0.3424, 0.698, 0.3037, 0.7347, 0.3114, 0.6882, 0.8645, -0.1922, 0.8534, -0.1674, 0.737, -0.2194, 0.805, 0.2909, 0.8395, 0.2828, 0.8396, 0.2958, 0.4206, 0.2826, 0.378, 0.2514, 0.4313, 0.2007, 0.6626, 0.3222, 0.695, 0.2962, 0.6976, 0.3266, 0.4489, 0.6976, 0.4829, 0.6864, 0.4758, 0.7182, 0.2994, 0.9354, 0.2725, 0.9285, 0.3048, 0.8928, 0.04247, 0.5953, 0.05893, 0.5602, 0.06094, 0.6217, 0.4651, 0.8916, 0.4688, 0.7876, 0.5039, 0.7988, 0.4657, -0.3808, 0.5287, -0.2623, 0.3772, -0.3676, 0.7313, -0.2672, 0.658, -0.2845, 0.73, -0.3429, 0.01529, 0.7648, 0.05836, 0.795, 0.006861, 0.807, 0.5939, 0.1935, 0.695, 0.2962, 0.5901, 0.3093, 0.4655, -0.125, 0.4107, -0.2044, 0.5349, -0.1423, 0.3717, 0.5879, 0.3719, 0.5535, 0.4012, 0.5748, 0.5901, 0.3093, 0.5277, 0.2774, 0.5775, 0.2357, 0.8367, 0.2492, 0.8395, 0.2828, 0.805, 0.2909, 0.5962, 0.6312, 0.5126, 0.6763, 0.5122, 0.6282, 0.7244, 0.8603, 0.6952, 0.8819, 0.7177, 0.8287, 0.7177, 0.8287, 0.6498, 0.8413, 0.6406, 0.7756, 0.4114, 0.6959, 0.4489, 0.6976, 0.4414, 0.7566, 0.2964, 0.7663, 0.3397, 0.7912, 0.3037, 0.7916, 0.5713, 0.9129, 0.5986, 0.8896, 0.6097, 0.928, 0.6976, 0.3266, 0.695, 0.2962, 0.7357, 0.316, 0.5962, 0.6312, 0.653, 0.6639, 0.569, 0.6687, 0.5153, 0.2491, 0.5939, 0.1935, 0.5775, 0.2357, 0.8723, 0.2692, 0.8395, 0.2828, 0.8367, 0.2492, 0.6406, 0.7756, 0.5909, 0.8168, 0.5544, 0.7727, 0.4948, 0.5475, 0.4918, 0.5249, 0.5813, 0.5233, 0.3243, 0.1687, 0.2515, 0.1128, 0.2561, 0.08324, 0.08601, -0.1185, 0.129, -0.1391, 0.1469, -0.04302, 0.1783, 0.6863, 0.2107, 0.7066, 0.2314, 0.7673, 0.6406, 0.7756, 0.653, 0.6639, 0.7071, 0.7508, 0.7599, 0.7021, 0.7684, 0.733, 0.7071, 0.7508, 0.5039, 0.7988, 0.5432, 0.8865, 0.4932, 0.9016, 0.5432, 0.8865, 0.5713, 0.9129, 0.5594, 0.929, 0.3365, 0.9044, 0.3703, 0.7989, 0.3727, 0.9059, 0.1103, 0.7335, 0.1374, 0.7549, 0.08708, 0.7968, 0.7259, -0.1456, 0.737, -0.2194, 0.8534, -0.1674, 0.8519, 0.6002, 0.8101, 0.5907, 0.8423, 0.5653, 0.7244, 0.8603, 0.7353, 0.8737, 0.6814, 0.9041, 0.4071, 0.9315, 0.3727, 0.9059, 0.4266, 0.8879, 0.3895, 0.9406, 0.4071, 0.9315, 0.4221, 0.9438, 0.6051, -0.2278, 0.5287, -0.2623, 0.5893, -0.3482, 0.5594, 0.929, 0.4957, 0.9301, 0.4932, 0.9016, 0.2687, 0.7789, 0.2307, 0.7913, 0.2314, 0.7673, 0.4001, -0.1278, 0.394, -0.1813, 0.4655, -0.125, 0.695, 0.2962, 0.6626, 0.3222, 0.5901, 0.3093, 0.3386, 0.7346, 0.3424, 0.698, 0.3756, 0.6789, 0.2546, 0.8279, 0.1319, 0.7912, 0.2307, 0.7913, 0.129, -0.1391, 0.08601, -0.1185, 0.08574, -0.2149, 0.6597, 0.623, 0.7087, 0.6744, 0.653, 0.6639, 0.9133, 0.1443, 0.833, 0.1874, 0.8354, 0.07786, 0.2521, 0.6566, 0.275, 0.6923, 0.2467, 0.6926, 0.4932, 0.9016, 0.5432, 0.8865, 0.5594, 0.929, 0.5174, 0.3183, 0.5277, 0.2774, 0.5901, 0.3093, 0.5047, 0.728, 0.5126, 0.6763, 0.569, 0.6687, 0.8012, 0.805, 0.7244, 0.8603, 0.8013, 0.7676, 0.4082, 0.6363, 0.3756, 0.6789, 0.3451, 0.6095, 0.5091, 0.7531, 0.5039, 0.7988, 0.4688, 0.7876, 0.4932, 0.9016, 0.4957, 0.9301, 0.4373, 0.9338, 0.6059, 0.3206, 0.5265, 0.3323, 0.5901, 0.3093, 0.4264, 0.5128, 0.4352, 0.5582, 0.3719, 0.5535, 0.4206, 0.2826, 0.4634, 0.3184, 0.4091, 0.3206, 0.4489, 0.6976, 0.4114, 0.6959, 0.4082, 0.6363, 0.4044, -0.105, 0.3358, -0.09661, 0.4001, -0.1278, 0.5039, 0.7988, 0.4932, 0.9016, 0.4651, 0.8916, 0.4688, 0.7876, 0.4651, 0.8916, 0.4383, 0.8158, 0.2165, -0.04035, 0.3403, -0.06564, 0.2685, -0.03328, 0.5909, 0.8168, 0.6406, 0.7756, 0.622, 0.8299, 0.3048, 0.8928, 0.2588, 0.9075, 0.2854, 0.8376, 0.5096, 0.1452, 0.4628, 0.09016, 0.5555, 0.0969, 0.4957, 0.9301, 0.4517, 0.9451, 0.4373, 0.9338, 0.5126, 0.6763, 0.4829, 0.6864, 0.463, 0.5879, 0.7353, 0.8737, 0.6888, 0.9337, 0.6629, 0.9331, 0.1693, 0.6543, 0.1534, 0.624, 0.2557, 0.6185, 0.7031, 0.0704, 0.6533, 0.1825, 0.5555, 0.0969, 0.7728, 0.3062, 0.805, 0.2909, 0.8423, 0.3155, 0.01677, 0.8416, 0.05836, 0.795, 0.07655, 0.8412, 0.4655, -0.125, 0.5349, -0.1423, 0.5338, -0.106, 0.7259, -0.1456, 0.606, -0.1656, 0.6697, -0.2279, 0.7313, -0.2672, 0.73, -0.3429, 0.8387, -0.2999, 0.7244, 0.8603, 0.7684, 0.733, 0.8013, 0.7676, 0.7578, -0.1129, 0.7259, -0.1456, 0.8559, -0.1325, 0.3093, 0.8477, 0.3037, 0.7916, 0.3397, 0.7912, 0.5892, 0.5541, 0.6804, 0.573, 0.5962, 0.6312, 0.3037, 0.7347, 0.3424, 0.698, 0.3386, 0.7346, 0.3037, 0.7916, 0.3093, 0.8477, 0.2854, 0.8376, 0.3723, 0.7493, 0.3386, 0.7346, 0.3756, 0.6789, 0.3397, 0.7912, 0.2964, 0.7663, 0.3386, 0.7346, 0.3245, 0.5638, 0.3719, 0.5535, 0.3717, 0.5879, 0.7353, 0.8737, 0.7244, 0.8603, 0.8012, 0.805, 0.8101, 0.5907, 0.8519, 0.6002, 0.773, 0.6822, 0.2761, -0.3479, 0.3772, -0.3676, 0.328, -0.2268, 0.7071, 0.7508, 0.7087, 0.6744, 0.7599, 0.7021, 0.7071, 0.7508, 0.653, 0.6639, 0.7087, 0.6744, 0.6695, 0.02726, 0.7031, 0.0704, 0.5555, 0.0969, 0.7915, 0.7116, 0.829, 0.7179, 0.8013, 0.7676, 0.5122, 0.6282, 0.5892, 0.5541, 0.5962, 0.6312, 0.7177, 0.8287, 0.6814, 0.9041, 0.6498, 0.8413, 0.4651, 0.8916, 0.4373, 0.9338, 0.4266, 0.8879, 0.773, 0.6822, 0.7915, 0.7116, 0.7599, 0.7021, 0.9013, 0.5866, 0.8519, 0.6002, 0.88, 0.5533, 0.08574, -0.2149, 0.1452, -0.1754, 0.129, -0.1391, 0.2307, 0.7913, 0.2854, 0.8376, 0.2546, 0.8279, 0.7353, 0.8737, 0.7378, 0.9005, 0.6888, 0.9337, 0.5287, -0.2623, 0.328, -0.2268, 0.3772, -0.3676, 0.3358, -0.09661, 0.4044, -0.105, 0.3998, -0.07176, 0.6475, -0.3618, 0.5893, -0.3482, 0.5986, -0.3721, 0.773, 0.6822, 0.7326, 0.598, 0.8101, 0.5907, 0.773, 0.6822, 0.7087, 0.6744, 0.7326, 0.598, 0.7087, 0.6744, 0.6597, 0.623, 0.7326, 0.598, 0.5153, 0.2491, 0.4313, 0.2007, 0.5096, 0.1452, 0.3727, 0.9059, 0.3601, 0.9273, 0.3365, 0.9044, 0.4829, 0.6864, 0.5126, 0.6763, 0.5047, 0.728, 0.6097, 0.928, 0.6419, 0.9294, 0.6171, 0.9473, 0.6097, 0.928, 0.6358, 0.9185, 0.6419, 0.9294, 0.5713, 0.9129, 0.6171, 0.9473, 0.5594, 0.929, 0.5713, 0.9129, 0.6097, 0.928, 0.6171, 0.9473, 0.2854, 0.8376, 0.3093, 0.8477, 0.3048, 0.8928, 0.7353, 0.8737, 0.8012, 0.805, 0.7378, 0.9005, 0.7031, 0.0704, 0.8354, 0.07786, 0.7512, 0.2393, 0.3406, 0.6461, 0.3151, 0.6223, 0.3451, 0.6095, 0.394, -0.1813, 0.4107, -0.2044, 0.4655, -0.125, 0.6171, 0.9473, 0.6629, 0.9331, 0.6299, 0.9586, 0.879, 0.8111, 0.9358, 0.8843, 0.8414, 0.8644, 0.5691, 0.8774, 0.5909, 0.8168, 0.5986, 0.8896, 0.4634, 0.3184, 0.4411, 0.3533, 0.4091, 0.3206, 0.78, -0.05624, 0.7578, -0.1129, 0.8502, -0.09915, 0.6358, 0.9185, 0.6814, 0.9041, 0.6419, 0.9294, 0.6629, 0.9331, 0.6888, 0.9337, 0.6299, 0.9586, 0.7713, 0.2911, 0.805, 0.2909, 0.7728, 0.3062, 0.4628, 0.09016, 0.5074, 0.04511, 0.5555, 0.0969, 0.3601, 0.9273, 0.3048, 0.8928, 0.3365, 0.9044, 0.2982, 0.05286, 0.3492, 0.07558, 0.3243, 0.1687, 0.8534, -0.1674, 0.8559, -0.1325, 0.7259, -0.1456, 0.1186, -0.2717, 0.1574, -0.2979, 0.1738, -0.244, 0.6097, 0.928, 0.6297, 0.8993, 0.6358, 0.9185, 0.6297, 0.8993, 0.6814, 0.9041, 0.6358, 0.9185, 0.4264, 0.5128, 0.4918, 0.5249, 0.4352, 0.5582, 0.4932, 0.9016, 0.4373, 0.9338, 0.4651, 0.8916, 0.4081, 0.7609, 0.3756, 0.6789, 0.4114, 0.6959, 0.3605, 0.2872, 0.3717, 0.3212, 0.308, 0.2877, 0.4501, 0.5969, 0.463, 0.5879, 0.4489, 0.6976, 0.4918, 0.5249, 0.4948, 0.5475, 0.4352, 0.5582, 0.695, 0.2962, 0.5939, 0.1935, 0.6533, 0.1825, 0.3151, 0.6223, 0.2557, 0.6185, 0.2559, 0.5905, 0.5265, 0.3323, 0.4591, 0.3616, 0.5174, 0.3183, 0.4081, 0.7609, 0.4114, 0.6959, 0.4414, 0.7566, 0.3403, -0.06564, 0.2165, -0.04035, 0.3358, -0.09661, 0.622, 0.8299, 0.6297, 0.8993, 0.5986, 0.8896, 0.622, 0.8299, 0.6498, 0.8413, 0.6297, 0.8993, 0.6498, 0.8413, 0.6814, 0.9041, 0.6297, 0.8993, 0.2314, 0.7673, 0.2107, 0.7066, 0.2669, 0.7372, 0.9313, 0.2002, 0.8723, 0.2692, 0.8367, 0.2492, 0.9075, 0.6692, 0.9205, 0.615, 0.9511, 0.6518, 0.4517, 0.9451, 0.4221, 0.9438, 0.4373, 0.9338, 0.2557, 0.6185, 0.2521, 0.6566, 0.215, 0.6615, 0.4071, 0.9315, 0.3601, 0.9273, 0.3727, 0.9059, 0.1469, -0.04302, 0.3206, -0.1172, 0.3358, -0.09661, 0.3093, 0.8477, 0.3397, 0.7912, 0.3703, 0.7989, 0.3703, 0.7989, 0.407, 0.8069, 0.4266, 0.8879, 0.4313, 0.2007, 0.378, 0.2514, 0.3243, 0.1687, 0.5654, -0.07536, 0.675, -0.1119, 0.676, -0.06905, 0.378, 0.2514, 0.4206, 0.2826, 0.3605, 0.2872, 0.5544, 0.7727, 0.5091, 0.7531, 0.569, 0.6687, 0.4373, 0.9338, 0.4221, 0.9438, 0.4071, 0.9315, 0.3403, -0.06564, 0.3358, -0.09661, 0.3998, -0.07176, 0.3998, -0.07176, 0.4044, -0.105, 0.4575, -0.09735, 0.2867, 0.6624, 0.275, 0.6923, 0.2521, 0.6566, 0.2867, 0.6624, 0.3114, 0.6882, 0.275, 0.6923, 0.4313, 0.2007, 0.3492, 0.07558, 0.4628, 0.09016, 0.4082, 0.6363, 0.4501, 0.5969, 0.4489, 0.6976, 0.2669, 0.7372, 0.275, 0.6923, 0.3037, 0.7347, 0.275, 0.6923, 0.3114, 0.6882, 0.3037, 0.7347, 0.2687, 0.7789, 0.2314, 0.7673, 0.2669, 0.7372, 0.8423, 0.5653, 0.8101, 0.5907, 0.7956, 0.5651, 0.658, -0.2845, 0.7313, -0.2672, 0.6697, -0.2279, 0.3156, -0.1658, 0.3257, -0.1994, 0.394, -0.1813, 0.2459, 0.562, 0.3245, 0.5638, 0.2559, 0.5905, 0.1319, 0.7912, 0.1444, 0.739, 0.2307, 0.7913, 0.5091, 0.7531, 0.4758, 0.7182, 0.5047, 0.728, 0.5432, 0.8865, 0.5039, 0.7988, 0.5544, 0.7727, 0.8649, -0.2433, 0.7313, -0.2672, 0.8573, -0.2732, 0.1614, -0.2041, 0.1186, -0.2717, 0.1738, -0.244, 0.05836, 0.795, 0.08708, 0.7968, 0.07655, 0.8412, 0.3703, 0.7989, 0.3397, 0.7912, 0.3723, 0.7493, 0.8519, 0.6002, 0.8423, 0.5653, 0.88, 0.5533, 0.6804, 0.573, 0.7326, 0.598, 0.6597, 0.623, 0.6804, 0.573, 0.7349, 0.5605, 0.7326, 0.598, 0.3723, 0.7493, 0.407, 0.8069, 0.3703, 0.7989, 0.3723, 0.7493, 0.4081, 0.7609, 0.407, 0.8069, 0.4081, 0.7609, 0.4383, 0.8158, 0.407, 0.8069, 0.1762, -0.2956, 0.328, -0.2268, 0.1738, -0.244, 0.78, -0.05624, 0.8502, -0.09915, 0.85, -0.07072, 0.7772, 0.9781, 0.7877, 0.9186, 0.8126, 0.9823, 0.5338, -0.106, 0.4575, -0.09735, 0.4655, -0.125, 0.4657, -0.3808, 0.5321, -0.3763, 0.5287, -0.2623, 0.6533, 0.1825, 0.7512, 0.2393, 0.695, 0.2962, 0.3206, -0.1172, 0.394, -0.1813, 0.4001, -0.1278, 0.1452, -0.1754, 0.3156, -0.1658, 0.129, -0.1391, 0.1366, 0.5904, 0.2459, 0.562, 0.1534, 0.624, 0.6033, -0.133, 0.7259, -0.1456, 0.675, -0.1119, 0.606, -0.1656, 0.6051, -0.2278, 0.6697, -0.2279, 0.879, 0.8111, 0.8763, 0.7376, 0.9719, 0.8139, 0.2687, 0.7789, 0.3037, 0.7916, 0.2854, 0.8376, 0.2561, 0.08324, 0.2982, 0.05286, 0.3243, 0.1687, 0.8189, 0.8301, 0.879, 0.8111, 0.8414, 0.8644, 0.8573, -0.2732, 0.7313, -0.2672, 0.8387, -0.2999, 0.08337, -0.2544, 0.1186, -0.2717, 0.1614, -0.2041, 0.08708, 0.7968, 0.1245, 0.804, 0.07655, 0.8412, 0.879, 0.8111, 0.8189, 0.8301, 0.8763, 0.7376, 0.606, -0.1656, 0.5349, -0.1423, 0.6051, -0.2278, 0.4266, 0.8879, 0.4373, 0.9338, 0.4071, 0.9315, 0.4501, 0.5969, 0.4352, 0.5582, 0.463, 0.5879, 0.4352, 0.5582, 0.4948, 0.5475, 0.463, 0.5879, 0.7087, 0.6744, 0.773, 0.6822, 0.7599, 0.7021, 0.9013, 0.5866, 0.829, 0.7179, 0.8519, 0.6002, 0.675, -0.1119, 0.5654, -0.07536, 0.6033, -0.133, 0.7599, 0.7021, 0.7915, 0.7116, 0.7684, 0.733, 0.4313, 0.2007, 0.3243, 0.1687, 0.3492, 0.07558, 0.5432, 0.8865, 0.5909, 0.8168, 0.5691, 0.8774, 0.3128, 0.6542, 0.3424, 0.698, 0.3114, 0.6882, 0.05836, 0.795, 0.05897, 0.7292, 0.08708, 0.7968, 0.1614, -0.2041, 0.3257, -0.1994, 0.3156, -0.1658, 0.879, 0.8111, 0.9719, 0.8139, 0.9358, 0.8843, 0.328, -0.2268, 0.1762, -0.2956, 0.2761, -0.3479, 0.2725, 0.9285, 0.2588, 0.9075, 0.3048, 0.8928, 0.2669, 0.7372, 0.2964, 0.7663, 0.2687, 0.7789, 0.3093, 0.8477, 0.3365, 0.9044, 0.3048, 0.8928, 0.2687, 0.7789, 0.2854, 0.8376, 0.2307, 0.7913, 0.5939, 0.1935, 0.5901, 0.3093, 0.5775, 0.2357, 0.6804, 0.573, 0.5892, 0.5541, 0.6802, 0.5416, 0.7578, -0.1129, 0.675, -0.1119, 0.7259, -0.1456, 0.5939, 0.1935, 0.5096, 0.1452, 0.5555, 0.0969, 0.275, 0.6923, 0.2669, 0.7372, 0.2467, 0.6926, 0.2867, 0.6624, 0.2521, 0.6566, 0.2557, 0.6185, 0.3719, 0.5535, 0.4352, 0.5582, 0.4012, 0.5748, 0.4634, 0.3184, 0.4206, 0.2826, 0.5153, 0.2491, 0.7071, 0.7508, 0.7177, 0.8287, 0.6406, 0.7756, 0.4651, 0.8916, 0.4266, 0.8879, 0.4383, 0.8158, 0.6629, 0.9331, 0.6419, 0.9294, 0.6814, 0.9041, 0.7877, 0.9186, 0.8347, 0.8736, 0.8126, 0.9823, 0.463, 0.5879, 0.4829, 0.6864, 0.4489, 0.6976, 0.3717, 0.5879, 0.4082, 0.6363, 0.3451, 0.6095, 0.08337, -0.2544, 0.1614, -0.2041, 0.08574, -0.2149, 0.3156, -0.1658, 0.394, -0.1813, 0.3206, -0.1172, 0.3257, -0.1994, 0.4107, -0.2044, 0.394, -0.1813, 0.06094, 0.6217, 0.05278, 0.682, 0.04004, 0.6321, 0.5962, 0.6312, 0.569, 0.6687, 0.5126, 0.6763, 0.7578, -0.1129, 0.8559, -0.1325, 0.8502, -0.09915, 0.3257, -0.1994, 0.1614, -0.2041, 0.1738, -0.244, 0.3093, 0.8477, 0.3703, 0.7989, 0.3365, 0.9044, 0.7772, 0.9781, 0.7265, 0.9646, 0.7877, 0.9186, 0.8843, 0.6394, 0.9205, 0.615, 0.9075, 0.6692, 0.3397, 0.7912, 0.3386, 0.7346, 0.3723, 0.7493, 0.3601, 0.9273, 0.2994, 0.9354, 0.3048, 0.8928, 0.5893, -0.3482, 0.658, -0.2845, 0.6051, -0.2278, 0.7177, 0.8287, 0.7071, 0.7508, 0.7684, 0.733, 0.5986, 0.8896, 0.5713, 0.9129, 0.5691, 0.8774, 0.5713, 0.9129, 0.5432, 0.8865, 0.5691, 0.8774, 0.8126, 0.9823, 0.8347, 0.8736, 0.8542, 0.989, 0.1762, -0.2956, 0.1738, -0.244, 0.1574, -0.2979, 0.676, -0.06905, 0.7578, -0.1129, 0.78, -0.05624, 0.8763, 0.7376, 0.8189, 0.8301, 0.8115, 0.7677, 0.7915, 0.7116, 0.773, 0.6822, 0.829, 0.7179, 0.6419, 0.9294, 0.6629, 0.9331, 0.6171, 0.9473, 0.2165, -0.04035, 0.1469, -0.04302, 0.3358, -0.09661, 0.6952, 0.8819, 0.6814, 0.9041, 0.7177, 0.8287, 0.1444, 0.739, 0.1783, 0.6863, 0.2314, 0.7673, 0.4012, 0.5748, 0.4082, 0.6363, 0.3717, 0.5879, 0.4012, 0.5748, 0.4501, 0.5969, 0.4082, 0.6363, 0.3727, 0.9059, 0.3703, 0.7989, 0.4266, 0.8879, 0.3406, 0.6461, 0.3128, 0.6542, 0.3151, 0.6223, 0.3406, 0.6461, 0.3424, 0.698, 0.3128, 0.6542, 0.7353, 0.8737, 0.6629, 0.9331, 0.6814, 0.9041, 0.3037, 0.7347, 0.3386, 0.7346, 0.2964, 0.7663, 0.8115, 0.7677, 0.8843, 0.6394, 0.8763, 0.7376, 0.6033, -0.133, 0.606, -0.1656, 0.7259, -0.1456, 0.3037, 0.7916, 0.2687, 0.7789, 0.2964, 0.7663, 0.9719, 0.8139, 0.8763, 0.7376, 0.9958, 0.751, 0.5265, 0.3323, 0.5174, 0.3183, 0.5901, 0.3093, 0.5432, 0.8865, 0.5544, 0.7727, 0.5909, 0.8168, 0.5091, 0.7531, 0.5544, 0.7727, 0.5039, 0.7988, 0.09072, 0.6871, 0.05897, 0.7292, 0.05278, 0.682, 0.4575, -0.09735, 0.4044, -0.105, 0.4655, -0.125, 0.569, 0.6687, 0.5091, 0.7531, 0.5047, 0.728, 0.215, 0.6615, 0.2107, 0.7066, 0.1783, 0.6863, 0.215, 0.6615, 0.2467, 0.6926, 0.2107, 0.7066, 0.2467, 0.6926, 0.2669, 0.7372, 0.2107, 0.7066, 0.2546, 0.8279, 0.2588, 0.9075, 0.2135, 0.8686, 0.2546, 0.8279, 0.2135, 0.8686, 0.1319, 0.7912, 0.1374, 0.7549, 0.1245, 0.804, 0.08708, 0.7968, 0.9433, 0.2486, 0.8992, 0.2999, 0.873, 0.3072, 0.9433, 0.2486, 0.9313, 0.2002, 1.021, 0.159, 0.1319, 0.7912, 0.2135, 0.8686, 0.1227, 0.834, 0.873, 0.3072, 0.8723, 0.2692, 0.9433, 0.2486, 0.8723, 0.2692, 0.9313, 0.2002, 0.9433, 0.2486, 0.3151, 0.6223, 0.2559, 0.5905, 0.324, 0.5641, 0.3717, 0.5879, 0.3151, 0.6223, 0.324, 0.5641, 0.7956, 0.5651, 0.7349, 0.5605, 0.786, 0.5477, 0.7349, 0.5605, 0.7956, 0.5651, 0.7326, 0.598, 0.6804, 0.573, 0.6802, 0.5416, 0.7347, 0.56, 0.6802, 0.5416, 0.786, 0.5477, 0.7347, 0.56])
me_cube_001.materials.append(mat_material_001)
me_cube_001.use_remesh_preserve_volume = False
me_cube_001.use_remesh_preserve_attributes = False
me_cube_001.use_mirror_vertex_groups = False
me_cube_001.update()

# ---- objects
ob_cube_000 = bpy.data.objects.new('Cube.000', me_cube_002)
ob_cube_001 = bpy.data.objects.new('Cube.001', me_cube_001)
ob_hemi = bpy.data.objects.new('Hemi', light_hemi)
ob_lamp = bpy.data.objects.new('Lamp', light_lamp)
ob_camera = bpy.data.objects.new('Camera', cam_camera)

# ---- transforms, parenting, visibility, modifiers, constraints
ob_cube_000.location = (0.0, 0.0, 0.0)
ob_cube_000.lineart.crease_threshold = 0.0
ob_cube_001.location = (0.0, 0.0, 0.0)
ob_cube_001.lineart.crease_threshold = 0.0
ob_hemi.location = (10.23, 1.122, -0.7654)
ob_hemi.lineart.crease_threshold = 0.0
ob_lamp.location = (5.098, 1.005, 5.904)
ob_lamp.rotation_euler = (0.6503, 0.05522, 1.866)
ob_lamp.lock_rotations_4d = False
ob_lamp.empty_display_type = 'ARROWS'
ob_lamp.color = (0.0, 0.0, 0.0, 0.0)
ob_lamp.lineart.crease_threshold = 0.0
ob_camera.location = (-8.11, -10.01, 7.318)
ob_camera.rotation_euler = (1.109, 0.01082, -0.664)
ob_camera.lock_rotations_4d = False
ob_camera.empty_display_type = 'ARROWS'
ob_camera.color = (0.0, 0.0, 0.0, 0.0)
ob_camera.display_type = 'WIRE'
ob_camera.lineart.crease_threshold = 0.0

# ---- collection membership
col_collection_1.objects.link(ob_cube_000)
col_collection_1.objects.link(ob_cube_001)
col_collection_1.objects.link(ob_hemi)
col_collection_1.objects.link(ob_lamp)
col_collection_1.objects.link(ob_camera)

# ---- scene / render settings (as saved in the file)
scene.camera = ob_camera
scene.frame_start = 1; scene.frame_end = 250; scene.frame_set(1)
scene.render.engine = 'BLENDER_EEVEE_NEXT'
scene.render.resolution_percentage = 50
scene.render.dither_intensity = 0.0
scene.cycles.use_denoising = False
scene.cycles.samples = 10
scene.cycles.sampling_pattern = 'TABULATED_SOBOL'
scene.cycles.light_sampling_threshold = 0.0
scene.cycles.use_adaptive_sampling = False
scene.cycles.use_light_tree = False
scene.cycles.blur_glossy = 0.0
scene.cycles.pixel_filter_type = 'GAUSSIAN'
scene.cycles.sample_clamp_indirect = 0.0
scene.view_settings.view_transform = 'Standard'
bpy.context.view_layer.update()
